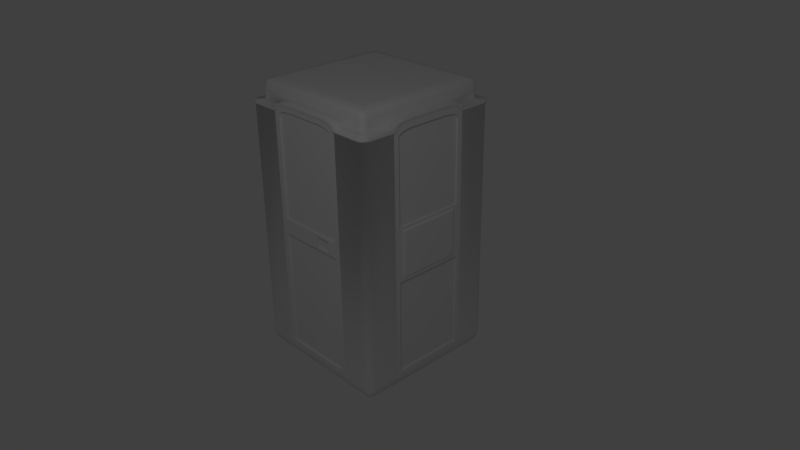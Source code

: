 # Source: Toilet.blend  (saved by Blender 2.76.0; exported with 4.5.12 LTS)
import bpy
from mathutils import Matrix  # noqa: F401  (used for matrix-valued properties, if any)

bpy.ops.wm.read_factory_settings(use_empty=True)
scene = bpy.context.scene
scene.name = 'Scene'

# ---- collections
col_collection_1 = bpy.data.collections.new('Collection 1'); scene.collection.children.link(col_collection_1)

# ---- materials (node trees are filled in below, after node groups)
mat_loomat = bpy.data.materials.new('LooMat')
mat_loomat.alpha_threshold = 0.0
mat_loomat.use_transparent_shadow = False
mat_loomat.preview_render_type = 'FLAT'
mat_loomat.roughness = 0.5

# ---- material node trees

# ---- world
world_world = bpy.data.worlds.new('World'); scene.world = world_world
world_world.color = (0.05088, 0.05088, 0.05088)
world_world.use_sun_shadow = False
world_world.sun_shadow_jitter_overblur = 0.0
world_world.cycles.sampling_method = 'MANUAL'
world_world.cycles.sample_map_resolution = 256

# ---- cameras
cam_camera = bpy.data.cameras.new('Camera')
cam_camera.clip_end = 100.0
cam_camera.lens = 35.0
cam_camera.sensor_width = 32.0
cam_camera.sensor_height = 18.0
cam_camera.ortho_scale = 7.314
cam_camera.dof.focus_distance = 0.0
cam_camera.dof.aperture_fstop = 128.0

# ---- lights
light_lamp = bpy.data.lights.new('Lamp', 'POINT')
light_lamp.transmission_factor = 0.0
light_lamp.cutoff_distance = 30.0
light_lamp.energy = 100.0
light_lamp.shadow_buffer_clip_start = 1.001
light_lamp.shadow_soft_size = 0.1
light_lamp.shadow_maximum_resolution = 0.006
light_lamp.use_absolute_resolution = True
light_lamp.cycles.use_multiple_importance_sampling = False

# ---- meshes
me_portaloo = bpy.data.meshes.new('Portaloo')
me_portaloo.from_pydata([(-0.9, 1.6, 0.5626), (-1.0, 1.6, 0.5064), (-0.9383, 1.6, 0.5583), (-0.9924, 1.6, 0.5279), (-0.9707, 1.6, 0.5461), (-0.9, 1.6, -0.5626), (-1.0, 1.6, -0.5064), (-0.9383, 1.6, -0.5583), (-0.9707, 1.6, -0.5461), (-0.9924, 1.6, -0.5279), (0.9, 1.6, 0.5626), (1.0, 1.6, 0.5064), (0.9383, 1.6, 0.5583), (0.9707, 1.6, 0.5461), (0.9924, 1.6, 0.5279), (1.0, 1.6, -0.5064), (0.9, 1.6, -0.5626), (0.9924, 1.6, -0.5279), (0.9707, 1.6, -0.5461), (0.9383, 1.6, -0.5583), (-0.8444, 1.608, 0.5025), (-0.81, 1.608, 0.5064), (-0.8736, 1.608, 0.4915), (-0.9, 1.608, 0.4557), (-0.8931, 1.608, 0.4751), (-0.81, 1.608, -0.5064), (-0.8444, 1.608, -0.5025), (-0.8736, 1.608, -0.4915), (-0.8931, 1.608, -0.4751), (-0.9, 1.608, -0.4557), (0.81, 1.608, 0.5064), (0.8444, 1.608, 0.5025), (0.8736, 1.608, 0.4915), (0.8931, 1.608, 0.4751), (0.9, 1.608, -0.4557), (0.8931, 1.608, -0.4751), (0.8736, 1.608, -0.4915), (0.8444, 1.608, -0.5025), (0.81, 1.608, -0.5064), (-0.8444, 1.708, 0.5025), (-0.81, 1.708, 0.5064), (-0.81, 1.769, 0.5025), (-0.8453, 1.771, 0.4979), (-0.81, 1.821, 0.4915), (-0.8435, 1.813, 0.489), (-0.8736, 1.708, 0.4915), (-0.8691, 1.768, 0.489), (-0.862, 1.8, 0.485), (-0.81, 1.856, 0.4751), (-0.737, 1.868, 0.4147), (-0.8444, 1.856, 0.4557), (-0.8453, 1.841, 0.4756), (-0.8736, 1.821, 0.4557), (-0.8691, 1.813, 0.4746), (-0.8931, 1.769, 0.4557), (-0.9, 1.708, 0.4557), (-0.8931, 1.708, 0.4751), (-0.8849, 1.771, 0.4756), (-0.8444, 1.856, -0.4557), (-0.737, 1.868, -0.4147), (-0.81, 1.856, -0.4751), (-0.8453, 1.841, -0.4756), (-0.81, 1.821, -0.4915), (-0.8435, 1.813, -0.489), (-0.8736, 1.821, -0.4557), (-0.8691, 1.813, -0.4746), (-0.862, 1.8, -0.485), (-0.81, 1.769, -0.5025), (-0.81, 1.708, -0.5064), (-0.8444, 1.708, -0.5025), (-0.8453, 1.771, -0.4979), (-0.8736, 1.708, -0.4915), (-0.8691, 1.768, -0.489), (-0.8931, 1.708, -0.4751), (-0.9, 1.708, -0.4557), (-0.8931, 1.769, -0.4557), (-0.8849, 1.771, -0.4756), (0.8444, 1.856, 0.4557), (0.737, 1.868, 0.4147), (0.81, 1.856, 0.4751), (0.8453, 1.841, 0.4756), (0.81, 1.821, 0.4915), (0.8435, 1.813, 0.489), (0.8736, 1.821, 0.4557), (0.8691, 1.813, 0.4746), (0.862, 1.8, 0.485), (0.81, 1.769, 0.5025), (0.81, 1.708, 0.5064), (0.8444, 1.708, 0.5025), (0.8453, 1.771, 0.4979), (0.8736, 1.708, 0.4915), (0.8691, 1.768, 0.489), (0.8931, 1.708, 0.4751), (0.8849, 1.771, 0.4756), (0.81, 1.856, -0.4751), (0.737, 1.868, -0.4147), (0.8444, 1.856, -0.4557), (0.8453, 1.841, -0.4756), (0.8736, 1.821, -0.4557), (0.8691, 1.813, -0.4746), (0.81, 1.821, -0.4915), (0.8435, 1.813, -0.489), (0.862, 1.8, -0.485), (0.8931, 1.708, -0.4751), (0.8849, 1.771, -0.4756), (0.8736, 1.708, -0.4915), (0.8691, 1.768, -0.489), (0.8444, 1.708, -0.5025), (0.81, 1.708, -0.5064), (0.81, 1.769, -0.5025), (0.8453, 1.771, -0.4979), (-1.0, 1.6, -0.3038), (-0.891, -1.777, -0.3008), (-0.9289, -1.764, -0.3008), (-0.961, -1.725, -0.3008), (-0.9825, -1.668, -0.3008), (-0.99, -1.6, -0.3008), (0.891, -1.777, -0.3008), (0.9289, -1.764, -0.3008), (0.961, -1.725, -0.3008), (0.9825, -1.668, -0.3008), (0.99, -1.6, -0.3008), (-1.0, 1.6, 0.3038), (-0.891, -1.777, 0.3008), (0.9289, -1.764, 0.3008), (0.961, -1.725, 0.3008), (0.9825, -1.668, 0.3008), (0.99, -1.6, 0.3008), (-0.54, -1.777, 0.5064), (-0.54, 1.6, 0.5626), (-0.9289, -1.764, 0.3008), (-0.961, -1.725, 0.3008), (-0.9825, -1.668, 0.3008), (-0.99, -1.6, 0.3008), (0.891, -1.777, 0.3008), (-0.99, -1.554, -0.2723), (-0.5346, -1.668, -0.5528), (-0.5346, -1.725, -0.5407), (-0.5346, -1.764, -0.5226), (-0.5346, -1.777, -0.5013), (-0.54, 1.6, -0.5626), (-0.5346, -1.777, -0.3008), (-0.54, -1.777, 0.3038), (0.5346, -1.764, -0.5226), (0.5346, -1.725, -0.5407), (0.5346, -1.668, -0.5528), (-0.99, 1.496, -0.264), (0.54, 1.6, 0.5626), (0.5346, -1.777, 0.5013), (0.54, 1.6, -0.5626), (0.54, -1.777, -0.3038), (0.54, -1.777, 0.3038), (0.5346, -1.777, -0.5013), (-0.5241, 1.635, 0.5626), (0.5241, 1.635, 0.5626), (-0.4956, 1.66, 0.5626), (0.4956, 1.66, 0.5626), (-0.4424, 1.678, 0.5626), (0.4424, 1.678, 0.5626), (-0.389, 1.687, 0.5626), (0.389, 1.687, 0.5626), (-0.2871, 1.694, 0.5626), (0.2871, 1.694, 0.5626), (-0.5241, 1.635, 0.5064), (0.5241, 1.635, 0.5064), (-0.4956, 1.66, 0.5064), (0.4956, 1.66, 0.5064), (-0.4424, 1.678, 0.5064), (0.4424, 1.678, 0.5064), (-0.389, 1.687, 0.5064), (0.389, 1.687, 0.5064), (-0.2871, 1.694, 0.5064), (0.2871, 1.694, 0.5064), (-0.54, 1.6, 0.5064), (0.54, 1.6, 0.5064), (0.9, 1.608, 0.4557), (0.9, 1.708, 0.4557), (0.8931, 1.769, 0.4557), (0.8931, 1.769, -0.4557), (0.9, 1.708, -0.4557), (1.0, 1.6, 0.3008), (1.0, 1.6, -0.3008), (1.0, 1.635, 0.2949), (1.0, 1.635, -0.2949), (1.0, 1.66, 0.2788), (1.0, 1.66, -0.2788), (1.0, 1.678, 0.2489), (1.0, 1.678, -0.2489), (1.0, 1.687, 0.2189), (1.0, 1.687, -0.2189), (1.0, 1.694, 0.1615), (1.0, 1.694, -0.1615), (0.9, 1.635, 0.2949), (0.9, 1.635, -0.2949), (0.9, 1.66, 0.2788), (0.9, 1.66, -0.2788), (0.9, 1.678, 0.2489), (0.9, 1.678, -0.2489), (0.9, 1.687, 0.2189), (0.9, 1.687, -0.2189), (0.9, 1.694, 0.1615), (0.9, 1.694, -0.1615), (0.9, 1.6, 0.3038), (0.9, 1.6, -0.3038), (0.5241, 1.635, -0.5626), (-0.5241, 1.635, -0.5626), (0.4956, 1.66, -0.5626), (-0.4956, 1.66, -0.5626), (0.4424, 1.678, -0.5626), (-0.4424, 1.678, -0.5626), (0.389, 1.687, -0.5626), (-0.389, 1.687, -0.5626), (0.2871, 1.694, -0.5626), (-0.2871, 1.694, -0.5626), (0.5241, 1.635, -0.5064), (-0.5241, 1.635, -0.5064), (0.4956, 1.66, -0.5064), (-0.4956, 1.66, -0.5064), (0.4424, 1.678, -0.5064), (-0.4424, 1.678, -0.5064), (0.389, 1.687, -0.5064), (-0.389, 1.687, -0.5064), (0.2871, 1.694, -0.5064), (-0.2871, 1.694, -0.5064), (0.54, 1.6, -0.5064), (-0.54, 1.6, -0.5064), (-1.0, 1.635, -0.2949), (-1.0, 1.635, 0.2949), (-1.0, 1.66, -0.2788), (-1.0, 1.66, 0.2788), (-1.0, 1.678, -0.2489), (-1.0, 1.678, 0.2489), (-1.0, 1.687, -0.2189), (-1.0, 1.687, 0.2189), (-1.0, 1.694, -0.1615), (-1.0, 1.694, 0.1615), (-0.9, 1.635, -0.2949), (-0.9, 1.635, 0.2949), (-0.9, 1.66, -0.2788), (-0.9, 1.66, 0.2788), (-0.9, 1.678, -0.2489), (-0.9, 1.678, 0.2489), (-0.9, 1.687, -0.2189), (-0.9, 1.687, 0.2189), (-0.9, 1.694, -0.1615), (-0.9, 1.694, 0.1615), (-0.9, 1.6, -0.3038), (-0.9, 1.6, 0.3038), (-0.513, 1.579, 0.5626), (0.513, 1.579, 0.5626), (-0.4979, 1.613, 0.5626), (0.4979, 1.613, 0.5626), (0.4708, 1.637, 0.5626), (-0.4708, 1.637, 0.5626), (0.4203, 1.654, 0.5626), (-0.4203, 1.654, 0.5626), (0.3696, 1.662, 0.5626), (-0.3696, 1.662, 0.5626), (-0.2727, 1.669, 0.5626), (0.2727, 1.669, 0.5626), (-1.0, 1.579, -0.2857), (-1.0, 1.579, 0.2857), (-1.0, 1.613, -0.2773), (-1.0, 1.613, 0.2773), (-1.0, 1.637, 0.2622), (-1.0, 1.637, -0.2622), (-1.0, 1.654, 0.2341), (-1.0, 1.654, -0.2341), (-1.0, 1.662, 0.2058), (-1.0, 1.662, -0.2058), (-1.0, 1.669, -0.1519), (-1.0, 1.669, 0.1519), (0.5079, 1.579, -0.5626), (-0.5079, 1.579, -0.5626), (0.4929, 1.613, -0.5626), (-0.4929, 1.613, -0.5626), (-0.4661, 1.637, -0.5626), (0.4661, 1.637, -0.5626), (-0.4161, 1.654, -0.5626), (0.4161, 1.654, -0.5626), (-0.3659, 1.662, -0.5626), (0.3659, 1.662, -0.5626), (0.27, 1.669, -0.5626), (-0.27, 1.669, -0.5626), (1.0, 1.579, 0.2857), (1.0, 1.579, -0.2857), (1.0, 1.613, 0.2773), (1.0, 1.613, -0.2773), (1.0, 1.637, -0.2622), (1.0, 1.637, 0.2622), (1.0, 1.654, -0.2341), (1.0, 1.654, 0.2341), (1.0, 1.662, -0.2058), (1.0, 1.662, 0.2058), (1.0, 1.669, 0.1519), (1.0, 1.669, -0.1519), (-0.9, 1.571, 0.5626), (-0.9383, 1.571, 0.5583), (-0.9707, 1.571, 0.5461), (-0.9924, 1.571, 0.5279), (-1.0, 1.571, 0.5064), (-0.9, 1.571, -0.5626), (-0.9383, 1.571, -0.5583), (-0.9707, 1.571, -0.5461), (-0.9924, 1.571, -0.5279), (-1.0, 1.571, -0.5064), (1.0, 1.571, -0.5064), (0.9924, 1.571, -0.5279), (0.9707, 1.571, -0.5461), (0.9383, 1.571, -0.5583), (0.9, 1.571, -0.5626), (0.9, 1.571, 0.5626), (0.9383, 1.571, 0.5583), (0.9707, 1.571, 0.5461), (0.9924, 1.571, 0.5279), (1.0, 1.571, 0.5064), (-1.0, 1.571, -0.3007), (-1.0, 1.571, 0.3008), (-0.5347, 1.571, -0.5626), (-0.54, 1.571, 0.5626), (0.54, 1.571, 0.5626), (0.5346, 1.571, -0.5626), (1.0, 1.571, -0.3008), (1.0, 1.571, 0.3008), (-0.5079, 1.579, -0.557), (-0.891, -1.668, 0.5528), (-0.891, -1.6, 0.557), (-0.9289, -1.6, 0.5528), (-0.9298, -1.669, 0.5476), (-0.961, -1.6, 0.5407), (-0.956, -1.666, 0.5379), (-0.891, -1.725, 0.5407), (-0.9279, -1.716, 0.5379), (-0.9482, -1.702, 0.5335), (-0.9825, -1.6, 0.5226), (-0.99, -1.6, 0.5013), (-0.9825, -1.668, 0.5013), (-0.9734, -1.669, 0.5232), (-0.961, -1.725, 0.5013), (-0.956, -1.716, 0.522), (-0.9289, -1.764, 0.5013), (-0.891, -1.777, 0.5013), (-0.891, -1.764, 0.5226), (-0.9298, -1.748, 0.5232), (-0.9289, -1.6, -0.5528), (-0.891, -1.6, -0.557), (-0.891, -1.668, -0.5528), (-0.9298, -1.669, -0.5476), (-0.891, -1.725, -0.5407), (-0.9279, -1.716, -0.5379), (-0.961, -1.6, -0.5407), (-0.956, -1.666, -0.5379), (-0.9482, -1.702, -0.5335), (-0.891, -1.764, -0.5226), (-0.891, -1.777, -0.5013), (-0.9289, -1.764, -0.5013), (-0.9298, -1.748, -0.5232), (-0.961, -1.725, -0.5013), (-0.956, -1.716, -0.522), (-0.9825, -1.668, -0.5013), (-0.99, -1.6, -0.5013), (-0.9825, -1.6, -0.5226), (-0.9734, -1.669, -0.5232), (0.9289, -1.6, 0.5528), (0.891, -1.6, 0.557), (0.891, -1.668, 0.5528), (0.9298, -1.669, 0.5476), (0.891, -1.725, 0.5407), (0.9279, -1.716, 0.5379), (0.961, -1.6, 0.5407), (0.956, -1.666, 0.5379), (0.9482, -1.702, 0.5335), (0.891, -1.764, 0.5226), (0.891, -1.777, 0.5013), (0.9289, -1.764, 0.5013), (0.9298, -1.748, 0.5232), (0.961, -1.725, 0.5013), (0.956, -1.716, 0.522), (0.9825, -1.668, 0.5013), (0.99, -1.6, 0.5013), (0.9825, -1.6, 0.5226), (0.9734, -1.669, 0.5232), (0.9825, -1.6, -0.5226), (0.99, -1.6, -0.5013), (0.9825, -1.668, -0.5013), (0.9734, -1.669, -0.5232), (0.961, -1.725, -0.5013), (0.956, -1.716, -0.522), (0.961, -1.6, -0.5407), (0.956, -1.666, -0.5379), (0.9482, -1.702, -0.5335), (0.9289, -1.764, -0.5013), (0.891, -1.777, -0.5013), (0.891, -1.764, -0.5226), (0.9298, -1.748, -0.5232), (0.891, -1.725, -0.5407), (0.9279, -1.716, -0.5379), (0.891, -1.668, -0.5528), (0.891, -1.6, -0.557), (0.9289, -1.6, -0.5528), (0.9298, -1.669, -0.5476), (-0.9289, 1.571, 0.5528), (-0.961, 1.571, 0.5407), (-0.9825, 1.571, 0.5226), (-0.99, 1.571, 0.5013), (-0.891, 1.571, -0.557), (0.99, 1.571, -0.5013), (-0.99, 1.662, -0.2058), (-0.99, 1.662, 0.2058), (0.891, 1.571, 0.557), (-0.54, -1.764, 0.5223), (-0.54, -1.725, 0.5405), (-0.54, -1.668, 0.5527), (-0.54, -1.6, 0.557), (-0.99, 1.637, 0.2622), (-0.99, 1.571, -0.3008), (-0.99, 1.571, 0.3008), (-0.99, 1.613, 0.2773), (-0.5346, 1.571, 0.557), (0.5346, -1.764, 0.5226), (0.5346, -1.668, 0.5528), (0.5346, -1.725, 0.5407), (0.5346, -1.6, 0.557), (0.5346, 1.571, 0.557), (0.99, 1.571, -0.3008), (0.99, 1.571, 0.3008), (0.99, 1.579, -0.2857), (0.99, 1.579, 0.2857), (-0.891, 1.571, 0.557), (-0.9289, 1.571, -0.5528), (-0.961, 1.571, -0.5407), (-0.9825, 1.571, -0.5226), (-0.99, 1.571, -0.5013), (0.9825, 1.571, -0.5226), (0.961, 1.571, -0.5407), (0.9289, 1.571, -0.5528), (0.891, 1.571, -0.557), (0.9289, 1.571, 0.5528), (0.961, 1.571, 0.5407), (0.9825, 1.571, 0.5226), (0.99, 1.571, 0.5013), (-0.4617, 0.004284, 0.557), (0.513, 1.579, 0.557), (0.4979, 1.613, 0.557), (-0.4979, 1.613, 0.557), (-0.513, 1.579, 0.557), (0.4708, 1.637, 0.557), (-0.4708, 1.637, 0.557), (0.4203, 1.654, 0.557), (-0.4203, 1.654, 0.557), (0.3696, 1.662, 0.557), (-0.3696, 1.662, 0.557), (-0.2727, 1.669, 0.557), (0.2727, 1.669, 0.557), (-0.99, 1.637, -0.2622), (-0.99, 1.613, -0.2773), (-0.99, 1.654, 0.2341), (-0.99, 1.654, -0.2341), (-0.99, 1.669, -0.1519), (-0.99, 1.669, 0.1519), (-0.99, 1.579, 0.2857), (-0.99, 1.579, -0.2857), (0.99, 1.613, 0.2773), (0.99, 1.613, -0.2773), (0.99, 1.637, -0.2622), (0.99, 1.637, 0.2622), (0.99, 1.654, -0.2341), (0.99, 1.654, 0.2341), (0.99, 1.662, -0.2058), (0.99, 1.662, 0.2058), (0.99, 1.669, 0.1519), (0.99, 1.669, -0.1519), (0.4617, -1.555, 0.557), (-0.4617, -1.555, 0.557), (0.3204, 0.1774, 0.557), (-0.4617, 1.494, 0.557), (0.3204, 0.0335, 0.557), (0.4617, 1.494, 0.557), (0.4617, 1.519, 0.557), (0.4481, 1.549, 0.557), (-0.4481, 1.549, 0.557), (-0.4617, 1.519, 0.557), (0.4237, 1.571, 0.557), (-0.4237, 1.571, 0.557), (0.3782, 1.586, 0.557), (-0.3783, 1.586, 0.557), (0.3326, 1.593, 0.557), (-0.3326, 1.593, 0.557), (-0.2455, 1.6, 0.557), (0.2454, 1.6, 0.557), (0.4617, 0.004284, 0.557), (0.1153, 0.004284, 0.557), (-0.4617, 0.2067, 0.557), (0.4617, 0.2067, 0.557), (0.1153, 0.2067, 0.557), (0.141, 0.0335, 0.557), (0.3462, 0.004284, 0.557), (0.141, 0.1774, 0.557), (0.3462, 0.2067, 0.557), (0.4603, -1.55, 0.5402), (0.4603, 0.004668, 0.5402), (-0.4594, -1.55, 0.5402), (0.1153, 0.2063, 0.5402), (-0.4594, 0.2063, 0.5402), (0.3197, 0.03377, 0.5402), (0.3197, 0.1771, 0.5402), (0.1153, 0.004668, 0.5402), (-0.4594, 0.004668, 0.5402), (0.141, 0.03377, 0.5402), (0.141, 0.1771, 0.5402), (0.3453, 0.004668, 0.5402), (-0.4594, 1.488, 0.5402), (0.4603, 1.488, 0.5402), (0.4603, 0.2063, 0.5402), (0.3453, 0.2063, 0.5402), (0.4617, 1.514, 0.5402), (0.4481, 1.544, 0.5402), (-0.4481, 1.544, 0.5402), (-0.4617, 1.514, 0.5402), (0.4237, 1.565, 0.5402), (-0.4237, 1.565, 0.5402), (0.3782, 1.58, 0.5402), (-0.3783, 1.58, 0.5402), (0.3326, 1.588, 0.5402), (-0.3326, 1.588, 0.5402), (-0.2455, 1.594, 0.5402), (0.2454, 1.594, 0.5402), (0.99, 1.496, 0.264), (0.99, -1.554, 0.2723), (0.99, 1.496, -0.264), (0.99, -1.554, -0.2723), (0.99, -0.3038, 0.264), (0.99, 1.526, 0.2563), (0.962, 1.496, -0.264), (0.99, -0.3038, -0.264), (0.962, 1.526, -0.2563), (0.99, 1.526, -0.2563), (0.99, 1.547, -0.2423), (0.99, 1.547, 0.2423), (0.99, 1.562, -0.2163), (0.99, 1.562, 0.2163), (0.99, 1.57, -0.1902), (0.99, 1.57, 0.1902), (0.99, 1.576, 0.1404), (0.99, 1.576, -0.1404), (0.99, 0.4043, 0.264), (0.99, 0.4043, -0.264), (0.962, 0.4043, -0.264), (0.962, -1.554, -0.2723), (0.962, -1.554, 0.2723), (0.962, 1.496, 0.264), (0.962, 1.526, 0.2563), (0.962, 1.547, -0.2423), (0.962, 1.547, 0.2423), (0.962, 1.562, -0.2163), (0.962, 1.562, 0.2163), (0.962, 1.57, -0.1902), (0.962, 1.57, 0.1902), (0.962, 1.576, 0.1404), (0.962, 1.576, -0.1404), (0.962, 0.4043, 0.264), (0.962, -0.3038, 0.264), (0.962, -0.3038, -0.264), (0.99, 0.3726, 0.2404), (0.99, 0.3726, -0.2404), (0.99, -0.2721, 0.2404), (0.99, -0.2721, -0.2404), (1.004, 0.3468, 0.2212), (1.004, 0.3468, -0.2212), (1.004, -0.2463, 0.2212), (1.004, -0.2463, -0.2212), (-0.5346, -1.6, -0.557), (0.5346, -1.6, -0.557), (-0.5346, 1.571, -0.557), (0.5346, 1.571, -0.557), (0.5079, 1.579, -0.557), (0.4929, 1.613, -0.557), (-0.4929, 1.613, -0.557), (-0.4661, 1.637, -0.557), (0.4661, 1.637, -0.557), (-0.4161, 1.654, -0.557), (0.4161, 1.654, -0.557), (-0.3659, 1.662, -0.557), (0.3659, 1.662, -0.557), (0.27, 1.669, -0.557), (-0.27, 1.669, -0.557), (0.4693, 1.496, -0.557), (0.484, -1.554, -0.557), (-0.4693, 1.496, -0.557), (-0.484, -1.554, -0.557), (0.4693, -0.3038, -0.557), (0.4555, 1.526, -0.557), (-0.4693, 1.496, -0.5412), (-0.4693, -0.3038, -0.557), (-0.4555, 1.526, -0.5412), (-0.4555, 1.526, -0.557), (-0.4307, 1.547, -0.557), (0.4307, 1.547, -0.557), (-0.3845, 1.562, -0.557), (0.3845, 1.562, -0.557), (-0.3381, 1.57, -0.557), (0.3381, 1.57, -0.557), (0.2495, 1.576, -0.557), (-0.2495, 1.576, -0.557), (0.4693, 0.4043, -0.557), (-0.4693, 0.4043, -0.557), (-0.4693, 0.4043, -0.5412), (-0.484, -1.554, -0.5412), (0.484, -1.554, -0.5412), (0.4693, 1.496, -0.5412), (0.4555, 1.526, -0.5412), (-0.4307, 1.547, -0.5412), (0.4307, 1.547, -0.5412), (-0.3845, 1.562, -0.5412), (0.3845, 1.562, -0.5412), (-0.3381, 1.57, -0.5412), (0.3381, 1.57, -0.5412), (0.2495, 1.576, -0.5412), (-0.2495, 1.576, -0.5412), (0.4693, 0.4043, -0.5412), (0.4693, -0.3038, -0.5412), (-0.4693, -0.3038, -0.5412), (0.4272, 0.3726, -0.557), (-0.4272, 0.3726, -0.557), (0.4272, -0.2721, -0.557), (-0.4272, -0.2721, -0.557), (0.3931, 0.3468, -0.5651), (-0.3931, 0.3468, -0.5651), (0.3931, -0.2463, -0.5651), (-0.3931, -0.2463, -0.5651), (-0.99, 1.496, 0.264), (-0.99, -1.554, 0.2723), (-0.99, -0.3038, -0.264), (-0.99, 1.526, -0.2563), (-0.962, 1.496, 0.264), (-0.99, -0.3038, 0.264), (-0.962, 1.526, 0.2563), (-0.99, 1.526, 0.2563), (-0.99, 1.547, 0.2423), (-0.99, 1.547, -0.2423), (-0.99, 1.562, 0.2163), (-0.99, 1.562, -0.2163), (-0.99, 1.57, 0.1902), (-0.99, 1.57, -0.1902), (-0.99, 1.576, -0.1404), (-0.99, 1.576, 0.1404), (-0.99, 0.4043, -0.264), (-0.99, 0.4043, 0.264), (-0.962, 0.4043, 0.264), (-0.962, -1.554, 0.2723), (-0.962, -1.554, -0.2723), (-0.962, 1.496, -0.264), (-0.962, 1.526, -0.2563), (-0.962, 1.547, 0.2423), (-0.962, 1.547, -0.2423), (-0.962, 1.562, 0.2163), (-0.962, 1.562, -0.2163), (-0.962, 1.57, 0.1902), (-0.962, 1.57, -0.1902), (-0.962, 1.576, -0.1404), (-0.962, 1.576, 0.1404), (-0.962, 0.4043, -0.264), (-0.962, -0.3038, -0.264), (-0.962, -0.3038, 0.264), (-0.99, 0.3726, -0.2404), (-0.99, 0.3726, 0.2404), (-0.99, -0.2721, -0.2404), (-0.99, -0.2721, 0.2404), (-1.004, 0.3468, -0.2212), (-1.004, 0.3468, 0.2212), (-1.004, -0.2463, -0.2212), (-1.004, -0.2463, 0.2212)], [(173, 174)], [(298, 299, 403, 402), (641, 639, 654, 656), (135, 631, 649, 650), (299, 300, 404, 403), (302, 301, 405, 429), (303, 302, 429, 430), (304, 303, 430, 431), (415, 432, 360, 116), (305, 304, 431, 432), (307, 306, 406, 433), (1, 3, 24, 23), (18, 19, 37, 36), (15, 17, 35, 34), (9, 6, 29, 28), (296, 0, 2, 297), (297, 2, 4, 298), (298, 4, 3, 299), (299, 3, 1, 300), (2, 0, 21, 20), (13, 14, 33, 32), (10, 12, 31, 30), (4, 2, 20, 22), (308, 307, 433, 434), (309, 308, 434, 435), (310, 309, 435, 436), (8, 9, 28, 27), (5, 7, 26, 25), (312, 311, 409, 437), (313, 312, 437, 438), (314, 313, 438, 439), (38, 149, 224), (111, 246, 29), (3, 4, 22, 24), (17, 18, 36, 35), (315, 314, 439, 440), (119, 386, 384, 120), (406, 424, 121, 383), (316, 305, 432, 415), (12, 13, 32, 31), (19, 16, 38, 37), (7, 8, 27, 26), (300, 317, 416, 404), (137, 348, 346, 136), (37, 38, 108, 107), (23, 24, 56, 55), (16, 149, 38), (28, 29, 74, 73), (20, 21, 40, 39), (22, 20, 39, 45), (36, 37, 107, 105), (32, 33, 92, 90), (30, 31, 88, 87), (27, 28, 73, 71), (25, 26, 69, 68), (122, 23, 247), (24, 22, 45, 56), (35, 36, 105, 103), (31, 32, 90, 88), (26, 27, 71, 69), (40, 41, 42, 39), (41, 43, 44, 42), (39, 42, 46, 45), (42, 44, 47, 46), (49, 50, 51, 48), (50, 52, 53, 51), (48, 51, 44, 43), (51, 53, 47, 44), (55, 56, 57, 54), (56, 45, 46, 57), (54, 57, 53, 52), (57, 46, 47, 53), (59, 60, 61, 58), (60, 62, 63, 61), (58, 61, 65, 64), (61, 63, 66, 65), (68, 69, 70, 67), (69, 71, 72, 70), (67, 70, 63, 62), (70, 72, 66, 63), (74, 75, 76, 73), (75, 64, 65, 76), (73, 76, 72, 71), (76, 65, 66, 72), (78, 79, 80, 77), (79, 81, 82, 80), (77, 80, 84, 83), (80, 82, 85, 84), (87, 88, 89, 86), (88, 90, 91, 89), (86, 89, 82, 81), (89, 91, 85, 82), (92, 93, 91, 90), (93, 84, 85, 91), (95, 96, 97, 94), (96, 98, 99, 97), (94, 97, 101, 100), (97, 99, 102, 101), (103, 105, 106, 104), (104, 106, 102, 99), (108, 109, 110, 107), (109, 100, 101, 110), (107, 110, 106, 105), (110, 101, 102, 106), (633, 146, 651, 652), (50, 58, 64, 52), (123, 112, 141, 142), (143, 138, 137, 144), (122, 227, 263, 261), (126, 120, 121, 127), (125, 119, 120, 126), (124, 118, 119, 125), (134, 117, 118, 124), (152, 139, 138, 143), (311, 320, 423, 409), (638, 640, 655, 653), (151, 150, 117, 134), (649, 663, 662, 650), (323, 315, 440, 425), (306, 322, 424, 406), (652, 651, 634, 636), (83, 98, 96, 77), (1, 23, 122), (140, 25, 225), (6, 111, 29), (77, 96, 95, 78), (52, 64, 75, 54), (49, 59, 58, 50), (112, 354, 139, 141), (144, 137, 136, 145), (659, 658, 657, 660), (115, 132, 133, 116), (114, 131, 132, 115), (113, 130, 131, 114), (112, 123, 130, 113), (21, 173, 163, 40), (154, 156, 252, 251), (319, 296, 428, 418), (149, 321, 272), (655, 657, 658, 656), (128, 142, 151, 148), (142, 141, 150, 151), (653, 655, 656, 654), (62, 100, 109, 67), (81, 43, 41, 86), (87, 164, 174, 30), (59, 95, 94, 60), (341, 128, 410, 342), (79, 48, 43, 81), (140, 205, 275, 273), (141, 139, 152, 150), (147, 10, 30), (140, 5, 25), (0, 129, 21), (59, 49, 78, 95), (60, 94, 100, 62), (78, 49, 48, 79), (159, 157, 255, 257), (160, 170, 172, 162), (162, 172, 171, 161), (155, 165, 163, 153), (157, 167, 165, 155), (147, 174, 164, 154), (153, 163, 173, 129), (21, 129, 173), (158, 168, 170, 160), (147, 30, 174), (156, 166, 168, 158), (161, 171, 169, 159), (154, 164, 166, 156), (159, 169, 167, 157), (254, 256, 450, 448), (158, 160, 256, 254), (153, 129, 248, 250), (147, 154, 251, 249), (40, 163, 165, 41), (86, 166, 164, 87), (165, 167, 41), (166, 86, 168), (86, 41, 171, 172), (167, 169, 41), (171, 41, 169), (172, 170, 86), (170, 168, 86), (175, 202, 192, 176), (185, 187, 290, 288), (189, 199, 201, 191), (191, 201, 200, 190), (184, 194, 192, 182), (186, 196, 194, 184), (181, 203, 193, 183), (182, 192, 202, 180), (175, 180, 202), (187, 197, 199, 189), (185, 195, 197, 187), (190, 200, 198, 188), (183, 193, 195, 185), (188, 198, 196, 186), (190, 188, 293, 294), (318, 140, 273), (189, 191, 295, 292), (184, 182, 286, 289), (176, 192, 194, 177), (178, 195, 193, 179), (194, 196, 177), (195, 178, 197), (178, 177, 200, 201), (196, 198, 177), (200, 177, 198), (201, 199, 178), (199, 197, 178), (116, 135, 632), (14, 11, 175, 33), (33, 175, 176, 92), (34, 35, 103, 179), (176, 177, 93, 92), (177, 83, 84, 93), (179, 103, 104, 178), (178, 104, 99, 98), (177, 178, 98, 83), (15, 34, 181), (203, 181, 34), (175, 11, 180), (191, 190, 294, 295), (179, 193, 203, 34), (211, 221, 223, 213), (213, 223, 222, 212), (206, 216, 214, 204), (208, 218, 216, 206), (209, 219, 221, 211), (207, 217, 219, 209), (212, 222, 220, 210), (205, 215, 217, 207), (210, 220, 218, 208), (205, 207, 276, 275), (210, 208, 279, 281), (652, 636, 653, 654), (233, 243, 245, 235), (235, 245, 244, 234), (228, 238, 236, 226), (230, 240, 238, 228), (231, 241, 243, 233), (229, 239, 241, 231), (234, 244, 242, 232), (227, 237, 239, 229), (232, 242, 240, 230), (230, 228, 265, 267), (229, 231, 266, 264), (234, 232, 269, 270), (317, 261, 460, 416), (38, 224, 214, 108), (68, 215, 225, 25), (209, 211, 280, 278), (140, 225, 215, 205), (204, 214, 224, 149), (108, 214, 216, 109), (67, 217, 215, 68), (216, 218, 109), (217, 67, 219), (67, 109, 222, 223), (218, 220, 109), (222, 109, 220), (223, 221, 67), (221, 219, 67), (29, 246, 236, 74), (233, 235, 271, 268), (122, 247, 237, 227), (226, 236, 246, 111), (74, 236, 238, 75), (54, 239, 237, 55), (238, 240, 75), (239, 54, 241), (54, 75, 244, 245), (240, 242, 75), (244, 75, 242), (245, 243, 54), (243, 241, 54), (55, 237, 247, 23), (648, 634, 651, 661), (162, 161, 258, 259), (155, 153, 250, 253), (160, 162, 259, 256), (161, 159, 257, 258), (319, 418, 445, 248), (156, 158, 254, 252), (157, 155, 253, 255), (413, 492, 475, 418), (226, 111, 260, 262), (231, 233, 268, 266), (232, 230, 267, 269), (227, 229, 264, 263), (235, 234, 270, 271), (228, 226, 262, 265), (632, 135, 650, 662), (213, 212, 282, 283), (206, 204, 274, 277), (204, 149, 272, 274), (211, 213, 283, 280), (212, 210, 281, 282), (207, 209, 278, 276), (208, 206, 277, 279), (291, 289, 465, 467), (288, 290, 466, 464), (289, 286, 462, 465), (148, 151, 134, 373), (186, 184, 289, 291), (181, 183, 287, 285), (296, 297, 401, 428), (182, 180, 284, 286), (187, 189, 292, 290), (464, 466, 539, 537), (188, 186, 291, 293), (183, 185, 288, 287), (267, 265, 454, 457), (255, 253, 447, 449), (262, 260, 461, 455), (286, 284, 427, 462), (294, 293, 469, 470), (448, 450, 486, 484), (260, 316, 415, 461), (15, 181, 322, 306), (180, 11, 315, 323), (10, 147, 320, 311), (5, 140, 318, 301), (1, 122, 317, 300), (111, 6, 305, 316), (14, 314, 315, 11), (13, 313, 314, 14), (12, 312, 313, 13), (10, 311, 312, 12), (19, 309, 310, 16), (18, 308, 309, 19), (17, 307, 308, 18), (15, 306, 307, 17), (9, 304, 305, 6), (8, 303, 304, 9), (7, 302, 303, 8), (5, 301, 302, 7), (297, 298, 402, 401), (131, 338, 336, 132), (149, 16, 310, 321), (129, 0, 296, 319), (418, 428, 326, 413), (635, 647, 665, 667), (326, 327, 328, 325), (327, 329, 330, 328), (325, 328, 332, 331), (328, 330, 333, 332), (335, 336, 337, 334), (336, 338, 339, 337), (334, 337, 330, 329), (337, 339, 333, 330), (341, 342, 343, 340), (342, 331, 332, 343), (340, 343, 339, 338), (343, 332, 333, 339), (345, 346, 347, 344), (346, 348, 349, 347), (344, 347, 351, 350), (347, 349, 352, 351), (354, 355, 356, 353), (355, 357, 358, 356), (353, 356, 349, 348), (356, 358, 352, 349), (360, 361, 362, 359), (361, 350, 351, 362), (359, 362, 358, 357), (362, 351, 352, 358), (364, 365, 366, 363), (365, 367, 368, 366), (363, 366, 370, 369), (366, 368, 371, 370), (373, 374, 375, 372), (374, 376, 377, 375), (372, 375, 368, 367), (375, 377, 371, 368), (379, 380, 381, 378), (380, 369, 370, 381), (378, 381, 377, 376), (381, 370, 371, 377), (383, 384, 385, 382), (384, 386, 387, 385), (382, 385, 389, 388), (385, 387, 390, 389), (392, 393, 394, 391), (393, 395, 396, 394), (391, 394, 387, 386), (394, 396, 390, 387), (398, 399, 400, 397), (399, 388, 389, 400), (397, 400, 396, 395), (400, 389, 390, 396), (405, 345, 344, 429), (429, 344, 350, 430), (430, 350, 361, 431), (431, 361, 360, 432), (130, 340, 338, 131), (341, 123, 142, 128), (406, 383, 382, 433), (433, 382, 388, 434), (434, 388, 399, 435), (435, 399, 398, 436), (138, 353, 348, 137), (139, 354, 353, 138), (409, 364, 363, 437), (437, 363, 369, 438), (438, 369, 380, 439), (439, 380, 379, 440), (117, 392, 391, 118), (118, 391, 386, 119), (546, 529, 533, 547), (419, 372, 367, 421), (421, 367, 365, 420), (420, 365, 364, 422), (325, 412, 413, 326), (331, 411, 412, 325), (342, 410, 411, 331), (359, 115, 116, 360), (355, 113, 114, 357), (354, 112, 113, 355), (373, 134, 124, 374), (376, 125, 126, 378), (378, 126, 127, 379), (642, 645, 660, 657), (404, 416, 133, 335), (409, 423, 422, 364), (393, 143, 144, 395), (630, 637, 636, 634), (150, 152, 392, 117), (637, 638, 653, 636), (374, 124, 125, 376), (120, 384, 383, 121), (395, 144, 145, 397), (465, 462, 532, 538), (248, 129, 319), (334, 403, 404, 335), (329, 402, 403, 334), (327, 401, 402, 329), (326, 428, 401, 327), (413, 422, 472, 473), (449, 447, 483, 485), (491, 496, 476, 495), (494, 492, 497), (446, 448, 484, 482), (447, 444, 480, 483), (257, 255, 449, 451), (249, 251, 443, 442), (259, 258, 452, 453), (250, 248, 445, 444), (256, 259, 453, 450), (251, 252, 446, 443), (258, 257, 451, 452), (253, 250, 444, 447), (252, 254, 448, 446), (411, 421, 420, 412), (412, 420, 422, 413), (410, 419, 421, 411), (148, 373, 372, 419), (147, 249, 320), (249, 442, 423, 320), (423, 442, 478, 477), (452, 451, 487, 488), (128, 148, 419, 410), (116, 632, 646, 415), (133, 635, 631), (416, 460, 630), (630, 647, 416), (266, 268, 408, 456), (123, 341, 340, 130), (271, 270, 458, 459), (265, 262, 455, 454), (415, 646, 146), (264, 266, 456, 414), (317, 122, 261), (111, 316, 260), (132, 336, 335, 133), (644, 643, 658, 659), (357, 114, 115, 359), (425, 440, 379, 127), (639, 633, 652, 654), (392, 152, 143, 393), (470, 469, 542, 543), (427, 425, 527), (463, 464, 537, 536), (468, 471, 544, 541), (180, 323, 284), (290, 292, 468, 466), (284, 323, 425, 427), (293, 291, 467, 469), (295, 294, 470, 471), (471, 470, 543, 544), (292, 295, 471, 468), (287, 288, 464, 463), (322, 181, 285), (322, 285, 426, 424), (285, 287, 463, 426), (426, 463, 536, 529), (479, 482, 519, 516), (486, 489, 526, 523), (480, 481, 518, 517), (489, 488, 525, 526), (492, 413, 473), (490, 472, 422, 493), (451, 449, 485, 487), (442, 443, 479, 478), (453, 452, 488, 489), (444, 445, 481, 480), (418, 475, 481, 445), (450, 453, 489, 486), (443, 446, 482, 479), (422, 423, 477, 493), (492, 494, 502, 503), (498, 494, 497, 474), (495, 441, 491), (498, 493, 513, 514), (495, 476, 504, 508), (494, 498, 514, 502), (493, 477, 512, 513), (473, 472, 499, 501), (472, 490, 500, 499), (492, 441, 495, 497), (476, 490, 493, 474), (498, 474, 493), (490, 476, 496), (499, 500, 510, 506), (502, 512, 511), (507, 501, 506), (512, 502, 514, 513), (506, 501, 499), (508, 504, 505, 509), (503, 502, 511), (490, 496, 510, 500), (476, 474, 505, 504), (441, 473, 501, 507), (474, 497, 509, 505), (497, 495, 508, 509), (491, 441, 507, 506), (496, 491, 506, 510), (477, 478, 515, 512), (475, 492, 503, 511), (521, 523, 524, 522), (525, 524, 523, 526), (515, 516, 517, 518), (519, 521, 522, 520), (516, 519, 520, 517), (515, 518, 511, 512), (481, 475, 511, 518), (488, 487, 524, 525), (483, 480, 517, 520), (482, 484, 521, 519), (485, 483, 520, 522), (484, 486, 523, 521), (487, 485, 522, 524), (478, 479, 516, 515), (469, 467, 540, 542), (466, 468, 541, 539), (538, 532, 551, 553), (543, 542, 557, 558), (536, 537, 552, 535), (529, 536, 535, 533), (541, 544, 559, 556), (462, 427, 527, 532), (534, 546, 564, 566), (127, 121, 530, 528), (121, 424, 546, 534), (467, 465, 538, 540), (425, 545, 527), (127, 528, 531), (531, 528, 549, 561), (424, 426, 529), (127, 531, 545, 425), (529, 546, 424), (121, 534, 530), (547, 533, 550, 560), (551, 535, 552, 553), (552, 554, 555, 553), (554, 556, 557, 555), (558, 557, 556, 559), (551, 550, 533, 535), (548, 562, 561, 549), (537, 539, 554, 552), (532, 527, 550, 551), (528, 530, 548, 549), (540, 538, 553, 555), (539, 541, 556, 554), (534, 531, 561, 562), (527, 545, 560, 550), (542, 540, 555, 557), (530, 534, 562, 548), (545, 546, 547, 560), (544, 543, 558, 559), (565, 566, 570, 569), (546, 545, 563, 564), (545, 531, 565, 563), (531, 534, 566, 565), (568, 567, 569, 570), (563, 565, 569, 567), (566, 564, 568, 570), (564, 563, 567, 568), (578, 580, 598, 596), (605, 588, 592, 606), (579, 576, 591, 597), (584, 583, 601, 602), (575, 574, 586), (577, 578, 596, 595), (582, 585, 603, 600), (585, 584, 602, 603), (583, 581, 599, 601), (580, 582, 600, 598), (597, 591, 610, 612), (595, 596, 611, 594), (588, 595, 594, 592), (600, 603, 618, 615), (576, 575, 586, 591), (593, 605, 623, 625), (572, 571, 589, 587), (571, 573, 605, 593), (581, 579, 597, 599), (574, 604, 586), (572, 587, 590), (590, 587, 608, 620), (572, 590, 604, 574), (588, 605, 573), (571, 593, 589), (606, 592, 609, 619), (610, 594, 611, 612), (611, 613, 614, 612), (613, 615, 616, 614), (617, 616, 615, 618), (610, 609, 592, 594), (607, 621, 620, 608), (596, 598, 613, 611), (591, 586, 609, 610), (587, 589, 607, 608), (599, 597, 612, 614), (598, 600, 615, 613), (593, 590, 620, 621), (586, 604, 619, 609), (601, 599, 614, 616), (589, 593, 621, 607), (604, 605, 606, 619), (603, 602, 617, 618), (624, 625, 629, 628), (605, 604, 622, 623), (604, 590, 624, 622), (590, 593, 625, 624), (627, 626, 628, 629), (622, 624, 628, 626), (625, 623, 627, 629), (623, 622, 626, 627), (278, 280, 582, 580), (283, 282, 584, 585), (301, 318, 573, 405), (601, 616, 617, 602), (647, 630, 634, 648), (272, 321, 574, 575), (145, 136, 571, 572), (274, 272, 575, 576), (321, 310, 436, 574), (281, 279, 581, 583), (574, 436, 398, 572), (279, 277, 579, 581), (276, 278, 580, 578), (277, 274, 576, 579), (282, 281, 583, 584), (275, 276, 578, 577), (280, 283, 585, 582), (397, 145, 572, 398), (318, 273, 324, 573), (273, 275, 577, 324), (405, 573, 571, 345), (136, 346, 345, 571), (417, 414, 638, 637), (324, 577, 595, 588), (573, 324, 588), (640, 642, 657, 655), (635, 632, 662, 663), (146, 646, 661, 651), (643, 641, 656, 658), (631, 635, 663, 649), (646, 647, 648, 661), (645, 644, 659, 660), (666, 667, 671, 670), (647, 646, 664, 665), (646, 632, 666, 664), (632, 635, 667, 666), (669, 668, 670, 671), (664, 666, 670, 668), (667, 665, 669, 671), (665, 664, 668, 669), (261, 263, 417, 460), (457, 454, 639, 641), (133, 416, 647, 635), (116, 133, 631, 135), (455, 461, 146, 633), (269, 267, 457, 407), (268, 271, 459, 408), (263, 264, 414, 417), (270, 269, 407, 458), (456, 408, 642, 640), (407, 457, 641, 643), (460, 417, 637, 630), (414, 456, 640, 638), (408, 459, 645, 642), (459, 458, 644, 645), (454, 455, 633, 639), (458, 407, 643, 644), (461, 415, 146)])
me_portaloo.polygons.foreach_set('use_smooth', [1, 1, 0, 1, 1, 1, 1, 1, 1, 1, 1, 1, 1, 1, 1, 1, 1, 1, 1, 1, 1, 1, 1, 1, 1, 1, 1, 1, 1, 1, 1, 1, 1, 1, 1, 1, 1, 1, 1, 1, 1, 1, 1, 1, 1, 1, 1, 1, 1, 1, 1, 1, 1, 1, 1, 1, 1, 1, 1, 1, 1, 1, 1, 1, 1, 1, 1, 1, 1, 1, 1, 1, 1, 1, 1, 1, 1, 1, 1, 1, 1, 1, 1, 1, 1, 1, 1, 1, 1, 1, 1, 1, 1, 1, 1, 1, 1, 1, 1, 1, 1, 1, 1, 1, 1, 1, 1, 1, 1, 1, 1, 1, 1, 1, 1, 1, 0, 1, 1, 0, 1, 1, 1, 1, 1, 1, 1, 1, 1, 0, 1, 1, 1, 1, 1, 0, 1, 1, 0, 1, 1, 0, 1, 1, 1, 1, 1, 1, 1, 1, 1, 1, 1, 0, 1, 1, 0, 1, 1, 1, 1, 1, 1, 1, 1, 1, 1, 1, 1, 1, 1, 0, 0, 0, 1, 1, 1, 1, 1, 1, 1, 1, 1, 1, 0, 1, 1, 1, 1, 1, 1, 1, 1, 1, 1, 1, 1, 0, 1, 0, 0, 1, 1, 1, 1, 1, 1, 1, 1, 1, 0, 1, 1, 1, 1, 1, 1, 1, 1, 1, 1, 1, 0, 1, 1, 1, 1, 1, 1, 1, 1, 1, 1, 1, 1, 0, 1, 1, 1, 1, 1, 1, 1, 1, 1, 1, 1, 1, 1, 1, 1, 1, 1, 1, 1, 1, 1, 1, 1, 1, 1, 1, 1, 1, 1, 1, 1, 1, 1, 1, 1, 1, 1, 1, 1, 1, 1, 0, 0, 0, 0, 0, 1, 0, 0, 0, 1, 1, 1, 1, 1, 1, 0, 1, 1, 1, 1, 1, 1, 1, 1, 1, 1, 1, 0, 0, 1, 0, 0, 0, 0, 0, 1, 1, 1, 1, 1, 0, 1, 0, 0, 1, 1, 0, 1, 1, 1, 1, 1, 1, 1, 1, 1, 1, 1, 1, 1, 1, 1, 1, 0, 1, 0, 1, 1, 1, 1, 1, 1, 1, 1, 1, 1, 1, 1, 1, 1, 1, 1, 1, 1, 1, 1, 1, 1, 1, 1, 1, 1, 1, 1, 1, 1, 1, 1, 1, 1, 1, 1, 1, 1, 1, 1, 1, 1, 1, 1, 1, 1, 1, 1, 1, 1, 1, 1, 1, 1, 1, 1, 1, 1, 1, 1, 1, 1, 1, 1, 1, 1, 0, 1, 1, 1, 1, 1, 1, 1, 1, 1, 1, 1, 1, 1, 1, 1, 1, 1, 1, 1, 1, 1, 1, 0, 1, 1, 1, 1, 1, 0, 0, 0, 0, 0, 0, 1, 1, 1, 1, 1, 1, 1, 1, 1, 1, 1, 1, 1, 1, 1, 0, 0, 1, 0, 0, 0, 0, 1, 1, 1, 1, 0, 1, 1, 1, 1, 1, 1, 1, 1, 1, 0, 0, 0, 0, 0, 1, 1, 1, 1, 0, 1, 1, 0, 1, 1, 0, 1, 1, 1, 1, 0, 0, 0, 0, 0, 0, 0, 0, 0, 0, 0, 0, 0, 0, 0, 0, 0, 0, 0, 0, 0, 0, 0, 0, 0, 0, 0, 0, 0, 0, 0, 0, 0, 0, 0, 0, 0, 1, 0, 0, 0, 0, 0, 0, 0, 1, 1, 1, 1, 1, 1, 1, 1, 0, 0, 1, 1, 1, 1, 1, 0, 0, 0, 0, 0, 0, 0, 0, 0, 0, 0, 0, 0, 0, 0, 0, 0, 0, 0, 1, 1, 0, 1, 1, 0, 0, 1, 0, 0, 1, 0, 0, 0, 0, 0, 0, 0, 0, 0, 0, 0, 0, 0, 0, 0, 0, 0, 0, 1, 1, 1, 1, 0, 0, 0, 0, 0, 0, 0, 0, 0, 0, 0, 0, 0, 0, 0, 1, 0, 0, 1, 1, 1, 1, 1, 0, 0, 1, 0, 0, 1, 0, 0, 0, 0, 0, 0, 0, 0, 1, 1, 1, 1, 0, 1, 1, 1, 1, 1, 1, 1, 1, 1, 1, 1, 1, 1, 1, 1, 1, 1, 0, 0, 0, 1, 0, 0, 1, 0, 0, 1, 0, 0, 0, 0, 0, 0, 0, 0, 1, 0, 0, 0, 0, 1, 1, 1, 1, 0, 0, 0, 0, 0, 0, 0, 0, 0])
_uv = me_portaloo.uv_layers.new(name='Portaloo UV Texture Map')
_uv.uv.foreach_set('vector', [0.09767, 0.2879, 0.09384, 0.2929, 0.09136, 0.2926, 0.09568, 0.2859, 0.2253, 0.9881, 0.2161, 0.9858, 0.2181, 0.9813, 0.2261, 0.983, 0.206, 0.6766, 0.3636, 0.6724, 0.3591, 0.678, 0.2118, 0.6806, 0.09384, 0.2929, 0.09124, 0.2988, 0.08903, 0.2997, 0.09136, 0.2926, 0.07454, 0.6051, 0.0789, 0.6074, 0.0795, 0.6093, 0.07419, 0.607, 0.07114, 0.602, 0.07454, 0.6051, 0.07419, 0.607, 0.06959, 0.6033, 0.0687, 0.5982, 0.07114, 0.602, 0.06959, 0.6033, 0.06687, 0.5982, 0.1443, 0.997, 0.08655, 0.997, 0.08655, 0.7081, 0.1443, 0.7081, 0.06726, 0.5936, 0.0687, 0.5982, 0.06687, 0.5982, 0.06563, 0.5927, 0.3871, 0.6205, 0.39, 0.615, 0.3922, 0.6143, 0.3895, 0.6209, 0.09381, 0.2997, 0.09602, 0.2942, 0.1103, 0.311, 0.1085, 0.3165, 0.3816, 0.623, 0.3772, 0.6259, 0.3626, 0.6105, 0.368, 0.6072, 0.3876, 0.614, 0.3851, 0.6191, 0.3721, 0.6023, 0.3743, 0.596, 0.07044, 0.5974, 0.06927, 0.5933, 0.08148, 0.5824, 0.08217, 0.5869, 0.1092, 0.2813, 0.1099, 0.2843, 0.104, 0.2864, 0.1028, 0.284, 0.1028, 0.284, 0.104, 0.2864, 0.09944, 0.2898, 0.09767, 0.2879, 0.09767, 0.2879, 0.09944, 0.2898, 0.09602, 0.2942, 0.09384, 0.2929, 0.09384, 0.2929, 0.09602, 0.2942, 0.09381, 0.2997, 0.09124, 0.2988, 0.104, 0.2864, 0.1099, 0.2843, 0.1277, 0.301, 0.12, 0.3026, 0.3928, 0.3059, 0.3949, 0.3089, 0.3841, 0.3187, 0.3823, 0.3149, 0.3867, 0.3021, 0.3901, 0.3036, 0.3793, 0.3122, 0.3756, 0.3109, 0.09944, 0.2898, 0.104, 0.2864, 0.12, 0.3026, 0.1142, 0.3064, 0.3832, 0.6249, 0.3871, 0.6205, 0.3895, 0.6209, 0.3848, 0.6269, 0.3782, 0.6281, 0.3832, 0.6249, 0.3848, 0.6269, 0.3783, 0.6304, 0.3725, 0.63, 0.3782, 0.6281, 0.3783, 0.6304, 0.3714, 0.6321, 0.0726, 0.6009, 0.07044, 0.5974, 0.08217, 0.5869, 0.08443, 0.5908, 0.07966, 0.6054, 0.07567, 0.6036, 0.08803, 0.5935, 0.09257, 0.5948, 0.391, 0.3022, 0.3873, 0.3004, 0.3868, 0.299, 0.3913, 0.3007, 0.3941, 0.3048, 0.391, 0.3022, 0.3913, 0.3007, 0.3954, 0.3036, 0.3965, 0.3082, 0.3941, 0.3048, 0.3954, 0.3036, 0.3981, 0.3081, 0.356, 0.6117, 0.3074, 0.632, 0.3094, 0.6119, 0.06723, 0.5399, 0.08325, 0.5432, 0.08148, 0.5824, 0.09602, 0.2942, 0.09944, 0.2898, 0.1142, 0.3064, 0.1103, 0.311, 0.3851, 0.6191, 0.3816, 0.623, 0.368, 0.6072, 0.3721, 0.6023, 0.3981, 0.3124, 0.3965, 0.3082, 0.3981, 0.3081, 0.3998, 0.3131, 0.6761, 0.312, 0.6203, 0.3165, 0.619, 0.3106, 0.6758, 0.3057, 0.06153, 0.997, 0.003821, 0.997, 0.003822, 0.7081, 0.06153, 0.7081, 0.0645, 0.5394, 0.06726, 0.5936, 0.06563, 0.5927, 0.06303, 0.5394, 0.3901, 0.3036, 0.3928, 0.3059, 0.3823, 0.3149, 0.3793, 0.3122, 0.3772, 0.6259, 0.3719, 0.6275, 0.356, 0.6117, 0.3626, 0.6105, 0.07567, 0.6036, 0.0726, 0.6009, 0.08443, 0.5908, 0.08803, 0.5935, 0.09124, 0.2988, 0.07807, 0.3647, 0.07623, 0.3643, 0.08903, 0.2997, 0.6053, 0.5568, 0.6098, 0.6126, 0.6039, 0.6139, 0.5989, 0.5571, 0.9192, 0.6816, 0.9232, 0.6896, 0.9121, 0.6944, 0.9092, 0.6884, 0.6227, 0.9913, 0.6148, 0.988, 0.6209, 0.9781, 0.6268, 0.9809, 0.3719, 0.6275, 0.3074, 0.632, 0.356, 0.6117, 0.9076, 0.9875, 0.8997, 0.9915, 0.8948, 0.9804, 0.9008, 0.9775, 0.6017, 0.9759, 0.5977, 0.968, 0.6088, 0.9631, 0.6117, 0.9691, 0.6075, 0.9829, 0.6017, 0.9759, 0.6117, 0.9691, 0.6158, 0.9742, 0.9134, 0.6747, 0.9192, 0.6816, 0.9092, 0.6884, 0.9051, 0.6834, 0.6064, 0.6758, 0.6133, 0.67, 0.6201, 0.68, 0.6151, 0.6841, 0.5979, 0.691, 0.6012, 0.6831, 0.6111, 0.6892, 0.6083, 0.6951, 0.9146, 0.9817, 0.9076, 0.9875, 0.9008, 0.9775, 0.9059, 0.9735, 0.923, 0.9666, 0.9198, 0.9744, 0.9098, 0.9684, 0.9126, 0.9624, 0.0815, 0.3646, 0.1085, 0.3165, 0.1021, 0.3653, 0.6148, 0.988, 0.6075, 0.9829, 0.6158, 0.9742, 0.6209, 0.9781, 0.9061, 0.6695, 0.9134, 0.6747, 0.9051, 0.6834, 0.9001, 0.6794, 0.6012, 0.6831, 0.6064, 0.6758, 0.6151, 0.6841, 0.6111, 0.6892, 0.9198, 0.9744, 0.9146, 0.9817, 0.9059, 0.9735, 0.9098, 0.9684, 0.6088, 0.9631, 0.6146, 0.9613, 0.6172, 0.9665, 0.6117, 0.9691, 0.6146, 0.9613, 0.6201, 0.96, 0.6212, 0.965, 0.6172, 0.9665, 0.6117, 0.9691, 0.6172, 0.9665, 0.6198, 0.9701, 0.6158, 0.9742, 0.6172, 0.9665, 0.6212, 0.965, 0.622, 0.9679, 0.6198, 0.9701, 0.6421, 0.9477, 0.6305, 0.9643, 0.6253, 0.9646, 0.6255, 0.9594, 0.6305, 0.9643, 0.6298, 0.9697, 0.6249, 0.9686, 0.6253, 0.9646, 0.6255, 0.9594, 0.6253, 0.9646, 0.6212, 0.965, 0.6201, 0.96, 0.6253, 0.9646, 0.6249, 0.9686, 0.622, 0.9679, 0.6212, 0.965, 0.6268, 0.9809, 0.6209, 0.9781, 0.6234, 0.9726, 0.6286, 0.9752, 0.6209, 0.9781, 0.6158, 0.9742, 0.6198, 0.9701, 0.6234, 0.9726, 0.6286, 0.9752, 0.6234, 0.9726, 0.6249, 0.9686, 0.6298, 0.9697, 0.6234, 0.9726, 0.6198, 0.9701, 0.622, 0.9679, 0.6249, 0.9686, 0.8794, 0.9472, 0.8961, 0.9588, 0.8963, 0.964, 0.8911, 0.9638, 0.8961, 0.9588, 0.9014, 0.9594, 0.9003, 0.9643, 0.8963, 0.964, 0.8911, 0.9638, 0.8963, 0.964, 0.8967, 0.968, 0.8917, 0.9691, 0.8963, 0.964, 0.9003, 0.9643, 0.8996, 0.9673, 0.8967, 0.968, 0.9126, 0.9624, 0.9098, 0.9684, 0.9044, 0.9659, 0.9069, 0.9606, 0.9098, 0.9684, 0.9059, 0.9735, 0.9018, 0.9695, 0.9044, 0.9659, 0.9069, 0.9606, 0.9044, 0.9659, 0.9003, 0.9643, 0.9014, 0.9594, 0.9044, 0.9659, 0.9018, 0.9695, 0.8996, 0.9673, 0.9003, 0.9643, 0.8948, 0.9804, 0.893, 0.9746, 0.8982, 0.972, 0.9008, 0.9775, 0.893, 0.9746, 0.8917, 0.9691, 0.8967, 0.968, 0.8982, 0.972, 0.9008, 0.9775, 0.8982, 0.972, 0.9018, 0.9695, 0.9059, 0.9735, 0.8982, 0.972, 0.8967, 0.968, 0.8996, 0.9673, 0.9018, 0.9695, 0.6415, 0.7104, 0.6249, 0.6987, 0.6247, 0.6936, 0.6298, 0.6938, 0.6249, 0.6987, 0.6196, 0.6981, 0.6206, 0.6932, 0.6247, 0.6936, 0.6298, 0.6938, 0.6247, 0.6936, 0.6243, 0.6895, 0.6292, 0.6884, 0.6247, 0.6936, 0.6206, 0.6932, 0.6213, 0.6903, 0.6243, 0.6895, 0.6083, 0.6951, 0.6111, 0.6892, 0.6166, 0.6917, 0.614, 0.6969, 0.6111, 0.6892, 0.6151, 0.6841, 0.6191, 0.6881, 0.6166, 0.6917, 0.614, 0.6969, 0.6166, 0.6917, 0.6206, 0.6932, 0.6196, 0.6981, 0.6166, 0.6917, 0.6191, 0.6881, 0.6213, 0.6903, 0.6206, 0.6932, 0.6201, 0.68, 0.6227, 0.6855, 0.6191, 0.6881, 0.6151, 0.6841, 0.6227, 0.6855, 0.6243, 0.6895, 0.6213, 0.6903, 0.6191, 0.6881, 0.8789, 0.7098, 0.8905, 0.6932, 0.8957, 0.693, 0.8955, 0.6982, 0.8905, 0.6932, 0.8911, 0.6879, 0.896, 0.6889, 0.8957, 0.693, 0.8955, 0.6982, 0.8957, 0.693, 0.8997, 0.6926, 0.9008, 0.6975, 0.8957, 0.693, 0.896, 0.6889, 0.899, 0.6896, 0.8997, 0.6926, 0.9001, 0.6794, 0.9051, 0.6834, 0.9012, 0.6874, 0.8975, 0.6849, 0.8975, 0.6849, 0.9012, 0.6874, 0.899, 0.6896, 0.896, 0.6889, 0.9121, 0.6944, 0.9063, 0.6963, 0.9037, 0.691, 0.9092, 0.6884, 0.9063, 0.6963, 0.9008, 0.6975, 0.8997, 0.6926, 0.9037, 0.691, 0.9092, 0.6884, 0.9037, 0.691, 0.9012, 0.6874, 0.9051, 0.6834, 0.9037, 0.691, 0.8997, 0.6926, 0.899, 0.6896, 0.9012, 0.6874, 0.2111, 0.9829, 0.208, 0.9794, 0.2124, 0.9766, 0.2143, 0.9792, 0.6305, 0.9643, 0.8911, 0.9638, 0.8917, 0.9691, 0.6298, 0.9697, 0.8494, 0.6154, 0.6766, 0.6152, 0.6766, 0.5564, 0.8502, 0.5575, 0.6115, 0.3832, 0.6115, 0.5566, 0.6053, 0.5568, 0.6052, 0.3829, 0.0815, 0.3646, 0.08264, 0.3695, 0.07803, 0.3732, 0.07725, 0.369, 0.8504, 0.3056, 0.6758, 0.3057, 0.6756, 0.2993, 0.8507, 0.2993, 0.8502, 0.312, 0.6761, 0.312, 0.6758, 0.3057, 0.8504, 0.3056, 0.8499, 0.3182, 0.6763, 0.3183, 0.6761, 0.312, 0.8502, 0.312, 0.8497, 0.3245, 0.6765, 0.3245, 0.6763, 0.3183, 0.8499, 0.3182, 0.6177, 0.3834, 0.6178, 0.5564, 0.6115, 0.5566, 0.6115, 0.3832, 0.3873, 0.3004, 0.3455, 0.2914, 0.3451, 0.29, 0.3868, 0.299, 0.3482, 0.9853, 0.3376, 0.9877, 0.3367, 0.9819, 0.3457, 0.9798, 0.8505, 0.3825, 0.6757, 0.3826, 0.6765, 0.3245, 0.8497, 0.3245, 0.3591, 0.678, 0.3533, 0.7923, 0.213, 0.7945, 0.2118, 0.6806, 0.4065, 0.3652, 0.3981, 0.3124, 0.3998, 0.3131, 0.4079, 0.3649, 0.39, 0.615, 0.4057, 0.5499, 0.4075, 0.5503, 0.3922, 0.6143, 0.2143, 0.9792, 0.2124, 0.9766, 0.352, 0.9747, 0.3499, 0.9775, 0.6292, 0.6884, 0.8911, 0.6879, 0.8905, 0.6932, 0.6298, 0.6938, 0.09381, 0.2997, 0.1085, 0.3165, 0.0815, 0.3646, 0.1331, 0.6179, 0.09257, 0.5948, 0.133, 0.6016, 0.06927, 0.5933, 0.06723, 0.5399, 0.08148, 0.5824, 0.6298, 0.6938, 0.8905, 0.6932, 0.8789, 0.7098, 0.6415, 0.7104, 0.6298, 0.9697, 0.8917, 0.9691, 0.893, 0.9746, 0.6286, 0.9752, 0.6421, 0.9477, 0.8794, 0.9472, 0.8911, 0.9638, 0.6305, 0.9643, 0.6766, 0.6152, 0.6214, 0.6116, 0.6178, 0.5564, 0.6766, 0.5564, 0.6052, 0.3829, 0.6053, 0.5568, 0.5989, 0.5571, 0.5989, 0.3827, 0.2494, 0.9845, 0.2348, 0.9839, 0.3268, 0.9831, 0.3109, 0.984, 0.6759, 0.634, 0.85, 0.6342, 0.8503, 0.6406, 0.6756, 0.6403, 0.6762, 0.6276, 0.8498, 0.6279, 0.85, 0.6342, 0.6759, 0.634, 0.6764, 0.6214, 0.8496, 0.6216, 0.8498, 0.6279, 0.6762, 0.6276, 0.6766, 0.6152, 0.8494, 0.6154, 0.8496, 0.6216, 0.6764, 0.6214, 0.5977, 0.968, 0.5974, 0.9146, 0.6011, 0.9117, 0.6088, 0.9631, 0.3419, 0.2941, 0.3385, 0.2942, 0.3362, 0.2918, 0.34, 0.2914, 0.1862, 0.2738, 0.1092, 0.2813, 0.1104, 0.2789, 0.1871, 0.2715, 0.3074, 0.632, 0.3069, 0.6353, 0.3026, 0.6356, 0.3367, 0.9819, 0.3268, 0.9831, 0.2348, 0.9839, 0.2261, 0.983, 0.9096, 0.5576, 0.8502, 0.5575, 0.8505, 0.3825, 0.9086, 0.3834, 0.8502, 0.5575, 0.6766, 0.5564, 0.6757, 0.3826, 0.8505, 0.3825, 0.3457, 0.9798, 0.3367, 0.9819, 0.2261, 0.983, 0.2181, 0.9813, 0.9014, 0.9594, 0.9008, 0.6975, 0.9063, 0.6963, 0.9069, 0.9606, 0.6196, 0.6981, 0.6201, 0.96, 0.6146, 0.9613, 0.614, 0.6969, 0.6083, 0.6951, 0.601, 0.7451, 0.5974, 0.7422, 0.5979, 0.691, 0.8794, 0.9472, 0.8789, 0.7098, 0.8955, 0.6982, 0.8961, 0.9588, 0.9045, 0.6119, 0.9096, 0.5576, 0.9143, 0.5578, 0.9102, 0.6121, 0.6249, 0.6987, 0.6255, 0.9594, 0.6201, 0.96, 0.6196, 0.6981, 0.1331, 0.6179, 0.1371, 0.6168, 0.1401, 0.6207, 0.1367, 0.6214, 0.6766, 0.5564, 0.6178, 0.5564, 0.6177, 0.3834, 0.6757, 0.3826, 0.3449, 0.2933, 0.3867, 0.3021, 0.3756, 0.3109, 0.1331, 0.6179, 0.07966, 0.6054, 0.09257, 0.5948, 0.1099, 0.2843, 0.1871, 0.2777, 0.1277, 0.301, 0.8794, 0.9472, 0.6421, 0.9477, 0.6415, 0.7104, 0.8789, 0.7098, 0.8961, 0.9588, 0.8955, 0.6982, 0.9008, 0.6975, 0.9014, 0.9594, 0.6415, 0.7104, 0.6421, 0.9477, 0.6255, 0.9594, 0.6249, 0.6987, 0.2207, 0.2794, 0.2104, 0.2788, 0.2146, 0.2758, 0.2244, 0.2772, 0.3258, 0.2931, 0.3246, 0.3055, 0.312, 0.3041, 0.3134, 0.2915, 0.3134, 0.2915, 0.312, 0.3041, 0.2377, 0.2972, 0.238, 0.2816, 0.1994, 0.2789, 0.2003, 0.2978, 0.194, 0.3001, 0.1931, 0.2791, 0.2104, 0.2788, 0.2106, 0.2967, 0.2003, 0.2978, 0.1994, 0.2789, 0.3449, 0.2933, 0.3456, 0.3057, 0.3426, 0.3068, 0.3419, 0.2941, 0.1931, 0.2791, 0.194, 0.3001, 0.1889, 0.3028, 0.1871, 0.2777, 0.1277, 0.301, 0.1871, 0.2777, 0.1889, 0.3028, 0.3322, 0.2937, 0.3313, 0.3063, 0.3246, 0.3055, 0.3258, 0.2931, 0.3449, 0.2933, 0.3756, 0.3109, 0.3456, 0.3057, 0.3385, 0.2942, 0.3383, 0.307, 0.3313, 0.3063, 0.3322, 0.2937, 0.238, 0.2816, 0.2377, 0.2972, 0.2209, 0.2965, 0.2207, 0.2794, 0.3419, 0.2941, 0.3426, 0.3068, 0.3383, 0.307, 0.3385, 0.2942, 0.2207, 0.2794, 0.2209, 0.2965, 0.2106, 0.2967, 0.2104, 0.2788, 0.3299, 0.2916, 0.3238, 0.291, 0.3239, 0.2898, 0.33, 0.2904, 0.3322, 0.2937, 0.3258, 0.2931, 0.3238, 0.291, 0.3299, 0.2916, 0.1931, 0.2791, 0.1871, 0.2777, 0.1916, 0.273, 0.1966, 0.274, 0.3449, 0.2933, 0.3419, 0.2941, 0.34, 0.2914, 0.3426, 0.2909, 0.6088, 0.9631, 0.6011, 0.9117, 0.6037, 0.9067, 0.6146, 0.9613, 0.614, 0.6969, 0.6035, 0.75, 0.601, 0.7451, 0.6083, 0.6951, 0.6037, 0.9067, 0.6054, 0.8975, 0.6146, 0.9613, 0.6035, 0.75, 0.614, 0.6969, 0.6052, 0.759, 0.614, 0.6969, 0.6146, 0.9613, 0.607, 0.8713, 0.6068, 0.7846, 0.6054, 0.8975, 0.6063, 0.8883, 0.6146, 0.9613, 0.607, 0.8713, 0.6146, 0.9613, 0.6063, 0.8883, 0.6068, 0.7846, 0.6061, 0.7679, 0.614, 0.6969, 0.6061, 0.7679, 0.6052, 0.759, 0.614, 0.6969, 0.6213, 0.666, 0.6746, 0.6657, 0.6775, 0.6694, 0.6261, 0.6771, 0.4015, 0.5391, 0.4023, 0.5295, 0.4054, 0.5252, 0.4056, 0.5348, 0.4026, 0.5201, 0.3851, 0.5196, 0.3856, 0.5025, 0.4027, 0.5027, 0.4027, 0.5027, 0.3856, 0.5025, 0.3866, 0.4067, 0.4029, 0.4069, 0.4025, 0.3737, 0.3871, 0.3732, 0.3873, 0.368, 0.4025, 0.3693, 0.4029, 0.3821, 0.387, 0.3819, 0.3871, 0.3732, 0.4025, 0.3737, 0.4026, 0.5488, 0.3818, 0.549, 0.3831, 0.5439, 0.4013, 0.5445, 0.4025, 0.3693, 0.3873, 0.368, 0.3876, 0.3639, 0.4039, 0.3659, 0.3845, 0.3231, 0.4039, 0.3659, 0.3876, 0.3639, 0.4023, 0.5295, 0.3847, 0.5285, 0.3851, 0.5196, 0.4026, 0.5201, 0.4015, 0.5391, 0.3841, 0.5375, 0.3847, 0.5285, 0.4023, 0.5295, 0.4029, 0.4069, 0.3866, 0.4067, 0.3869, 0.3904, 0.4029, 0.3906, 0.4013, 0.5445, 0.3831, 0.5439, 0.3841, 0.5375, 0.4015, 0.5391, 0.4029, 0.3906, 0.3869, 0.3904, 0.387, 0.3819, 0.4029, 0.3821, 0.4029, 0.4069, 0.4029, 0.3906, 0.4053, 0.3941, 0.4053, 0.4097, 0.1331, 0.6206, 0.1331, 0.6179, 0.1367, 0.6214, 0.4026, 0.5201, 0.4027, 0.5027, 0.4051, 0.4998, 0.4052, 0.5162, 0.4025, 0.3737, 0.4025, 0.3693, 0.4064, 0.3724, 0.4058, 0.3776, 0.6261, 0.6771, 0.6775, 0.6694, 0.6826, 0.672, 0.628, 0.6829, 0.8923, 0.6823, 0.8393, 0.6718, 0.8442, 0.6693, 0.8941, 0.6766, 0.6826, 0.672, 0.6917, 0.6737, 0.628, 0.6829, 0.8393, 0.6718, 0.8923, 0.6823, 0.8303, 0.6735, 0.8923, 0.6823, 0.628, 0.6829, 0.7179, 0.6753, 0.8046, 0.6751, 0.6917, 0.6737, 0.7009, 0.6746, 0.628, 0.6829, 0.7179, 0.6753, 0.628, 0.6829, 0.7009, 0.6746, 0.8046, 0.6751, 0.8213, 0.6744, 0.8923, 0.6823, 0.8213, 0.6744, 0.8303, 0.6735, 0.8923, 0.6823, 0.1983, 0.6728, 0.206, 0.6766, 0.2089, 0.7999, 0.3949, 0.3089, 0.3961, 0.3129, 0.3845, 0.3231, 0.3841, 0.3187, 0.6133, 0.67, 0.6213, 0.666, 0.6261, 0.6771, 0.6201, 0.68, 0.8983, 0.6662, 0.9061, 0.6695, 0.9001, 0.6794, 0.8941, 0.6766, 0.6261, 0.6771, 0.628, 0.6829, 0.6227, 0.6855, 0.6201, 0.68, 0.628, 0.6829, 0.6292, 0.6884, 0.6243, 0.6895, 0.6227, 0.6855, 0.8941, 0.6766, 0.9001, 0.6794, 0.8975, 0.6849, 0.8923, 0.6823, 0.8923, 0.6823, 0.8975, 0.6849, 0.896, 0.6889, 0.8911, 0.6879, 0.628, 0.6829, 0.8923, 0.6823, 0.8911, 0.6879, 0.6292, 0.6884, 0.3876, 0.614, 0.3743, 0.596, 0.4026, 0.5488, 0.3818, 0.549, 0.4026, 0.5488, 0.3743, 0.596, 0.3845, 0.3231, 0.3961, 0.3129, 0.4039, 0.3659, 0.4027, 0.5027, 0.4029, 0.4069, 0.4053, 0.4097, 0.4051, 0.4998, 0.8941, 0.6766, 0.8442, 0.6693, 0.847, 0.6657, 0.8983, 0.6662, 0.1579, 0.6181, 0.159, 0.6026, 0.1748, 0.6038, 0.1736, 0.6193, 0.1736, 0.6193, 0.1748, 0.6038, 0.2648, 0.6108, 0.2633, 0.627, 0.2976, 0.6298, 0.2982, 0.6131, 0.3043, 0.6128, 0.3027, 0.6302, 0.2886, 0.6294, 0.2896, 0.6127, 0.2982, 0.6131, 0.2976, 0.6298, 0.1497, 0.6175, 0.1506, 0.6019, 0.159, 0.6026, 0.1579, 0.6181, 0.1415, 0.6168, 0.142, 0.6012, 0.1506, 0.6019, 0.1497, 0.6175, 0.2633, 0.627, 0.2648, 0.6108, 0.281, 0.6121, 0.2797, 0.6286, 0.1371, 0.6168, 0.1368, 0.6011, 0.142, 0.6012, 0.1415, 0.6168, 0.2797, 0.6286, 0.281, 0.6121, 0.2896, 0.6127, 0.2886, 0.6294, 0.1371, 0.6168, 0.1415, 0.6168, 0.1452, 0.6202, 0.1401, 0.6207, 0.2797, 0.6286, 0.2886, 0.6294, 0.2842, 0.6318, 0.2758, 0.6307, 0.2143, 0.9792, 0.3499, 0.9775, 0.3457, 0.9798, 0.2181, 0.9813, 0.08099, 0.393, 0.09773, 0.3943, 0.09632, 0.4107, 0.08, 0.4096, 0.08, 0.4096, 0.09632, 0.4107, 0.08834, 0.5011, 0.07279, 0.4997, 0.06977, 0.5317, 0.08539, 0.5341, 0.08455, 0.5394, 0.06904, 0.5362, 0.07054, 0.5236, 0.08615, 0.5254, 0.08539, 0.5341, 0.06977, 0.5317, 0.08157, 0.384, 0.09851, 0.3856, 0.09773, 0.3943, 0.08099, 0.393, 0.08245, 0.3748, 0.09951, 0.3768, 0.09851, 0.3856, 0.08157, 0.384, 0.07279, 0.4997, 0.08834, 0.5011, 0.08691, 0.517, 0.07136, 0.5154, 0.08264, 0.3695, 0.1007, 0.3705, 0.09951, 0.3768, 0.08245, 0.3748, 0.07136, 0.5154, 0.08691, 0.517, 0.08615, 0.5254, 0.07054, 0.5236, 0.07054, 0.5236, 0.06977, 0.5317, 0.0671, 0.5275, 0.06841, 0.5195, 0.08245, 0.3748, 0.08157, 0.384, 0.07851, 0.388, 0.07858, 0.3789, 0.07279, 0.4997, 0.07136, 0.5154, 0.06937, 0.5117, 0.0708, 0.4969, 0.07807, 0.3647, 0.07725, 0.369, 0.07559, 0.3691, 0.07623, 0.3643, 0.9232, 0.6896, 0.9235, 0.7429, 0.9198, 0.7458, 0.9121, 0.6944, 0.9126, 0.9624, 0.9199, 0.9125, 0.9235, 0.9153, 0.923, 0.9666, 0.1497, 0.6175, 0.1579, 0.6181, 0.1611, 0.6206, 0.1533, 0.6203, 0.1331, 0.6179, 0.133, 0.6016, 0.1368, 0.6011, 0.1371, 0.6168, 0.3027, 0.6302, 0.3043, 0.6128, 0.3094, 0.6119, 0.3074, 0.632, 0.9121, 0.6944, 0.9198, 0.7458, 0.9173, 0.7509, 0.9063, 0.6963, 0.9069, 0.9606, 0.9174, 0.9076, 0.9199, 0.9125, 0.9126, 0.9624, 0.9173, 0.7509, 0.9155, 0.7601, 0.9063, 0.6963, 0.9174, 0.9076, 0.9069, 0.9606, 0.9157, 0.8986, 0.9069, 0.9606, 0.9063, 0.6963, 0.9139, 0.7862, 0.9141, 0.8729, 0.9155, 0.7601, 0.9146, 0.7692, 0.9063, 0.6963, 0.9139, 0.7862, 0.9063, 0.6963, 0.9146, 0.7692, 0.9141, 0.8729, 0.9148, 0.8896, 0.9069, 0.9606, 0.9148, 0.8896, 0.9157, 0.8986, 0.9069, 0.9606, 0.8997, 0.9915, 0.8463, 0.9918, 0.8434, 0.9881, 0.8948, 0.9804, 0.08099, 0.393, 0.08, 0.4096, 0.07753, 0.4121, 0.0783, 0.3965, 0.0815, 0.3646, 0.1021, 0.3653, 0.1007, 0.3705, 0.08264, 0.3695, 0.06904, 0.5362, 0.08455, 0.5394, 0.08325, 0.5432, 0.06723, 0.5399, 0.8948, 0.9804, 0.8434, 0.9881, 0.8384, 0.9856, 0.893, 0.9746, 0.6286, 0.9752, 0.6817, 0.9857, 0.6768, 0.9882, 0.6268, 0.9809, 0.8384, 0.9856, 0.8292, 0.9838, 0.893, 0.9746, 0.6817, 0.9857, 0.6286, 0.9752, 0.6907, 0.984, 0.6286, 0.9752, 0.893, 0.9746, 0.803, 0.9822, 0.7163, 0.9824, 0.8292, 0.9838, 0.8201, 0.9829, 0.893, 0.9746, 0.803, 0.9822, 0.893, 0.9746, 0.8201, 0.9829, 0.7163, 0.9824, 0.6996, 0.9831, 0.6286, 0.9752, 0.6996, 0.9831, 0.6907, 0.984, 0.6286, 0.9752, 0.6268, 0.9809, 0.6768, 0.9882, 0.674, 0.9918, 0.6227, 0.9913, 0.3544, 0.8711, 0.352, 0.9747, 0.2124, 0.9766, 0.2134, 0.8726, 0.3134, 0.2915, 0.238, 0.2816, 0.2403, 0.2798, 0.3118, 0.2895, 0.1994, 0.2789, 0.1931, 0.2791, 0.1966, 0.274, 0.2037, 0.2749, 0.3258, 0.2931, 0.3134, 0.2915, 0.3118, 0.2895, 0.3238, 0.291, 0.238, 0.2816, 0.2207, 0.2794, 0.2244, 0.2772, 0.2403, 0.2798, 0.1862, 0.2738, 0.1871, 0.2715, 0.1917, 0.271, 0.1916, 0.273, 0.3385, 0.2942, 0.3322, 0.2937, 0.3299, 0.2916, 0.3362, 0.2918, 0.2104, 0.2788, 0.1994, 0.2789, 0.2037, 0.2749, 0.2146, 0.2758, 0.3967, 0.6756, 0.4016, 0.8321, 0.3966, 0.9751, 0.3811, 0.9867, 0.06904, 0.5362, 0.06723, 0.5399, 0.06449, 0.5357, 0.06576, 0.5324, 0.08157, 0.384, 0.08099, 0.393, 0.0783, 0.3965, 0.07851, 0.388, 0.07136, 0.5154, 0.07054, 0.5236, 0.06841, 0.5195, 0.06937, 0.5117, 0.08264, 0.3695, 0.08245, 0.3748, 0.07858, 0.3789, 0.07803, 0.3732, 0.08, 0.4096, 0.07279, 0.4997, 0.0708, 0.4969, 0.07753, 0.4121, 0.06977, 0.5317, 0.06904, 0.5362, 0.06576, 0.5324, 0.0671, 0.5275, 0.2089, 0.7999, 0.206, 0.6766, 0.2118, 0.6806, 0.213, 0.7945, 0.1736, 0.6193, 0.2633, 0.627, 0.2604, 0.629, 0.176, 0.6217, 0.2976, 0.6298, 0.3027, 0.6302, 0.2986, 0.6343, 0.2931, 0.633, 0.3027, 0.6302, 0.3074, 0.632, 0.3026, 0.6356, 0.2986, 0.6343, 0.1579, 0.6181, 0.1736, 0.6193, 0.176, 0.6217, 0.1611, 0.6206, 0.2633, 0.627, 0.2797, 0.6286, 0.2758, 0.6307, 0.2604, 0.629, 0.1415, 0.6168, 0.1497, 0.6175, 0.1533, 0.6203, 0.1452, 0.6202, 0.2886, 0.6294, 0.2976, 0.6298, 0.2931, 0.633, 0.2842, 0.6318, 0.4055, 0.386, 0.4058, 0.3776, 0.4075, 0.3778, 0.4071, 0.386, 0.4056, 0.5348, 0.4054, 0.5252, 0.4072, 0.5252, 0.4075, 0.5347, 0.4058, 0.3776, 0.4064, 0.3724, 0.4082, 0.3727, 0.4075, 0.3778, 0.9086, 0.3834, 0.8505, 0.3825, 0.8497, 0.3245, 0.905, 0.3281, 0.4029, 0.3821, 0.4025, 0.3737, 0.4058, 0.3776, 0.4055, 0.386, 0.4026, 0.5488, 0.4013, 0.5445, 0.4062, 0.5409, 0.4068, 0.5454, 0.1092, 0.2813, 0.1028, 0.284, 0.1025, 0.2813, 0.1104, 0.2789, 0.4025, 0.3693, 0.4039, 0.3659, 0.4072, 0.3689, 0.4064, 0.3724, 0.4023, 0.5295, 0.4026, 0.5201, 0.4052, 0.5162, 0.4054, 0.5252, 0.3568, 0.9964, 0.3448, 0.9993, 0.3376, 0.9877, 0.3482, 0.9853, 0.4029, 0.3906, 0.4029, 0.3821, 0.4055, 0.386, 0.4053, 0.3941, 0.4013, 0.5445, 0.4015, 0.5391, 0.4056, 0.5348, 0.4062, 0.5409, 0.06841, 0.5195, 0.0671, 0.5275, 0.06556, 0.5272, 0.06689, 0.5193, 0.2146, 0.2758, 0.2037, 0.2749, 0.2039, 0.2727, 0.2149, 0.2738, 0.06576, 0.5324, 0.06449, 0.5357, 0.06305, 0.5355, 0.06422, 0.5319, 0.4064, 0.3724, 0.4072, 0.3689, 0.4086, 0.3688, 0.4082, 0.3727, 0.4053, 0.4097, 0.4053, 0.3941, 0.407, 0.3942, 0.4069, 0.4097, 0.5454, 0.9991, 0.5329, 1.0, 0.5251, 0.9909, 0.5354, 0.9904, 0.06449, 0.5357, 0.0645, 0.5394, 0.06303, 0.5394, 0.06305, 0.5355, 0.3876, 0.614, 0.4026, 0.5488, 0.4057, 0.5499, 0.39, 0.615, 0.4039, 0.3659, 0.3961, 0.3129, 0.3981, 0.3124, 0.4065, 0.3652, 0.3867, 0.3021, 0.3449, 0.2933, 0.3455, 0.2914, 0.3873, 0.3004, 0.07966, 0.6054, 0.1331, 0.6179, 0.1331, 0.6206, 0.0789, 0.6074, 0.09381, 0.2997, 0.0815, 0.3646, 0.07807, 0.3647, 0.09124, 0.2988, 0.06723, 0.5399, 0.06927, 0.5933, 0.06726, 0.5936, 0.0645, 0.5394, 0.3949, 0.3089, 0.3965, 0.3082, 0.3981, 0.3124, 0.3961, 0.3129, 0.3928, 0.3059, 0.3941, 0.3048, 0.3965, 0.3082, 0.3949, 0.3089, 0.3901, 0.3036, 0.391, 0.3022, 0.3941, 0.3048, 0.3928, 0.3059, 0.3867, 0.3021, 0.3873, 0.3004, 0.391, 0.3022, 0.3901, 0.3036, 0.3772, 0.6259, 0.3782, 0.6281, 0.3725, 0.63, 0.3719, 0.6275, 0.3816, 0.623, 0.3832, 0.6249, 0.3782, 0.6281, 0.3772, 0.6259, 0.3851, 0.6191, 0.3871, 0.6205, 0.3832, 0.6249, 0.3816, 0.623, 0.3876, 0.614, 0.39, 0.615, 0.3871, 0.6205, 0.3851, 0.6191, 0.07044, 0.5974, 0.0687, 0.5982, 0.06726, 0.5936, 0.06927, 0.5933, 0.0726, 0.6009, 0.07114, 0.602, 0.0687, 0.5982, 0.07044, 0.5974, 0.07567, 0.6036, 0.07454, 0.6051, 0.07114, 0.602, 0.0726, 0.6009, 0.07966, 0.6054, 0.0789, 0.6074, 0.07454, 0.6051, 0.07567, 0.6036, 0.1028, 0.284, 0.09767, 0.2879, 0.09568, 0.2859, 0.1025, 0.2813, 0.8498, 0.6279, 0.9054, 0.6234, 0.9067, 0.6294, 0.85, 0.6342, 0.3074, 0.632, 0.3719, 0.6275, 0.3725, 0.63, 0.3069, 0.6353, 0.1871, 0.2777, 0.1099, 0.2843, 0.1092, 0.2813, 0.1862, 0.2738, 0.1443, 0.997, 0.08655, 0.997, 0.08655, 0.7081, 0.1434, 0.7081, 0.3589, 0.7963, 0.3591, 0.8654, 0.3524, 0.8631, 0.3524, 0.799, 0.9282, 0.6159, 0.9257, 0.6227, 0.9193, 0.62, 0.9219, 0.6142, 0.9257, 0.6227, 0.9213, 0.6288, 0.9165, 0.624, 0.9193, 0.62, 0.9219, 0.6142, 0.9193, 0.62, 0.9149, 0.6183, 0.916, 0.6129, 0.9193, 0.62, 0.9165, 0.624, 0.9141, 0.6216, 0.9149, 0.6183, 0.9084, 0.6357, 0.9067, 0.6294, 0.9125, 0.6268, 0.9152, 0.6332, 0.9067, 0.6294, 0.9054, 0.6234, 0.9108, 0.6223, 0.9125, 0.6268, 0.9152, 0.6332, 0.9125, 0.6268, 0.9165, 0.624, 0.9213, 0.6288, 0.9125, 0.6268, 0.9108, 0.6223, 0.9141, 0.6216, 0.9165, 0.624, 0.9045, 0.6119, 0.9102, 0.6121, 0.9104, 0.6179, 0.9047, 0.6177, 0.9102, 0.6121, 0.916, 0.6129, 0.9149, 0.6183, 0.9104, 0.6179, 0.9047, 0.6177, 0.9104, 0.6179, 0.9108, 0.6223, 0.9054, 0.6234, 0.9104, 0.6179, 0.9149, 0.6183, 0.9141, 0.6216, 0.9108, 0.6223, 0.5975, 0.6155, 0.6039, 0.6139, 0.6064, 0.6197, 0.6, 0.6224, 0.6039, 0.6139, 0.6098, 0.6126, 0.6109, 0.618, 0.6064, 0.6197, 0.6, 0.6224, 0.6064, 0.6197, 0.6093, 0.6237, 0.6045, 0.6285, 0.6064, 0.6197, 0.6109, 0.618, 0.6117, 0.6213, 0.6093, 0.6237, 0.6214, 0.6116, 0.6212, 0.6173, 0.6154, 0.6176, 0.6156, 0.6118, 0.6212, 0.6173, 0.6204, 0.6231, 0.615, 0.622, 0.6154, 0.6176, 0.6156, 0.6118, 0.6154, 0.6176, 0.6109, 0.618, 0.6098, 0.6126, 0.6154, 0.6176, 0.615, 0.622, 0.6117, 0.6213, 0.6109, 0.618, 0.6175, 0.6355, 0.6106, 0.633, 0.6133, 0.6266, 0.6192, 0.6291, 0.6106, 0.633, 0.6045, 0.6285, 0.6093, 0.6237, 0.6133, 0.6266, 0.6192, 0.6291, 0.6133, 0.6266, 0.615, 0.622, 0.6204, 0.6231, 0.6133, 0.6266, 0.6093, 0.6237, 0.6117, 0.6213, 0.615, 0.622, 0.929, 0.3241, 0.9226, 0.3258, 0.92, 0.32, 0.9265, 0.3172, 0.9226, 0.3258, 0.9166, 0.3271, 0.9155, 0.3216, 0.92, 0.32, 0.9265, 0.3172, 0.92, 0.32, 0.9172, 0.3159, 0.922, 0.3111, 0.92, 0.32, 0.9155, 0.3216, 0.9147, 0.3184, 0.9172, 0.3159, 0.905, 0.3281, 0.9053, 0.3223, 0.911, 0.3221, 0.9108, 0.3278, 0.9053, 0.3223, 0.906, 0.3165, 0.9114, 0.3176, 0.911, 0.3221, 0.9108, 0.3278, 0.911, 0.3221, 0.9155, 0.3216, 0.9166, 0.3271, 0.911, 0.3221, 0.9114, 0.3176, 0.9147, 0.3184, 0.9155, 0.3216, 0.9089, 0.3041, 0.9159, 0.3066, 0.9131, 0.313, 0.9072, 0.3105, 0.9159, 0.3066, 0.922, 0.3111, 0.9172, 0.3159, 0.9131, 0.313, 0.9072, 0.3105, 0.9131, 0.313, 0.9114, 0.3176, 0.906, 0.3165, 0.9131, 0.313, 0.9172, 0.3159, 0.9147, 0.3184, 0.9114, 0.3176, 0.6173, 0.3042, 0.619, 0.3106, 0.6132, 0.3132, 0.6104, 0.3067, 0.619, 0.3106, 0.6203, 0.3165, 0.6149, 0.3177, 0.6132, 0.3132, 0.6104, 0.3067, 0.6132, 0.3132, 0.6091, 0.316, 0.6043, 0.3112, 0.6132, 0.3132, 0.6149, 0.3177, 0.6116, 0.3185, 0.6091, 0.316, 0.6213, 0.3281, 0.6155, 0.3279, 0.6153, 0.3222, 0.621, 0.3223, 0.6155, 0.3279, 0.6097, 0.3272, 0.6108, 0.3217, 0.6153, 0.3222, 0.621, 0.3223, 0.6153, 0.3222, 0.6149, 0.3177, 0.6203, 0.3165, 0.6153, 0.3222, 0.6108, 0.3217, 0.6116, 0.3185, 0.6149, 0.3177, 0.5973, 0.3242, 0.5998, 0.3173, 0.6063, 0.3201, 0.6037, 0.3259, 0.5998, 0.3173, 0.6043, 0.3112, 0.6091, 0.316, 0.6063, 0.3201, 0.6037, 0.3259, 0.6063, 0.3201, 0.6108, 0.3217, 0.6097, 0.3272, 0.6063, 0.3201, 0.6091, 0.316, 0.6116, 0.3185, 0.6108, 0.3217, 0.06153, 0.997, 0.06153, 0.7081, 0.06779, 0.7081, 0.06779, 0.997, 0.06779, 0.997, 0.06779, 0.7081, 0.07404, 0.7081, 0.07404, 0.997, 0.07404, 0.997, 0.07404, 0.7081, 0.0803, 0.7081, 0.0803, 0.997, 0.0803, 0.997, 0.0803, 0.7081, 0.08655, 0.7081, 0.08655, 0.997, 0.8496, 0.6216, 0.9047, 0.6177, 0.9054, 0.6234, 0.8498, 0.6279, 0.9045, 0.6119, 0.8494, 0.6154, 0.8502, 0.5575, 0.9096, 0.5576, 0.06153, 0.997, 0.06153, 0.7081, 0.06779, 0.7081, 0.06779, 0.997, 0.06779, 0.997, 0.06779, 0.7081, 0.07404, 0.7081, 0.07404, 0.997, 0.07404, 0.997, 0.07404, 0.7081, 0.0803, 0.7081, 0.0803, 0.997, 0.0803, 0.997, 0.0803, 0.7081, 0.08655, 0.7081, 0.08656, 0.997, 0.6115, 0.5566, 0.6156, 0.6118, 0.6098, 0.6126, 0.6053, 0.5568, 0.6178, 0.5564, 0.6214, 0.6116, 0.6156, 0.6118, 0.6115, 0.5566, 0.06153, 0.997, 0.06153, 0.7081, 0.06779, 0.7081, 0.06779, 0.997, 0.06779, 0.997, 0.06779, 0.7081, 0.07404, 0.7081, 0.07404, 0.997, 0.07404, 0.997, 0.07404, 0.7081, 0.0803, 0.7081, 0.0803, 0.997, 0.0803, 0.997, 0.0803, 0.7081, 0.08655, 0.7081, 0.08655, 0.997, 0.6765, 0.3245, 0.6213, 0.3281, 0.621, 0.3223, 0.6763, 0.3183, 0.6763, 0.3183, 0.621, 0.3223, 0.6203, 0.3165, 0.6761, 0.312, 0.3591, 0.8654, 0.3577, 0.9775, 0.352, 0.9747, 0.3544, 0.8711, 0.9148, 0.3832, 0.9108, 0.3278, 0.9166, 0.3271, 0.9211, 0.383, 0.9211, 0.383, 0.9166, 0.3271, 0.9226, 0.3258, 0.9275, 0.3827, 0.9275, 0.3827, 0.9226, 0.3258, 0.929, 0.3241, 0.9339, 0.3824, 0.9219, 0.6142, 0.927, 0.5583, 0.9334, 0.5586, 0.9282, 0.6159, 0.916, 0.6129, 0.9206, 0.5581, 0.927, 0.5583, 0.9219, 0.6142, 0.9102, 0.6121, 0.9143, 0.5578, 0.9206, 0.5581, 0.916, 0.6129, 0.6192, 0.6291, 0.6759, 0.634, 0.6756, 0.6403, 0.6175, 0.6355, 0.6212, 0.6173, 0.6764, 0.6214, 0.6762, 0.6276, 0.6204, 0.6231, 0.6214, 0.6116, 0.6766, 0.6152, 0.6764, 0.6214, 0.6212, 0.6173, 0.905, 0.3281, 0.8497, 0.3245, 0.8499, 0.3182, 0.9053, 0.3223, 0.906, 0.3165, 0.8502, 0.312, 0.8504, 0.3056, 0.9072, 0.3105, 0.9072, 0.3105, 0.8504, 0.3056, 0.8507, 0.2993, 0.9089, 0.3041, 0.3273, 0.9884, 0.3111, 0.9881, 0.3109, 0.984, 0.3268, 0.9831, 0.06153, 0.997, 0.003822, 0.997, 0.003819, 0.7081, 0.06153, 0.7081, 0.06153, 0.997, 0.00382, 0.997, 0.003821, 0.7081, 0.06153, 0.7081, 0.6155, 0.3279, 0.6115, 0.3832, 0.6052, 0.3829, 0.6097, 0.3272, 0.3577, 0.9775, 0.354, 0.9818, 0.3499, 0.9775, 0.352, 0.9747, 0.6757, 0.3826, 0.6177, 0.3834, 0.6213, 0.3281, 0.6765, 0.3245, 0.354, 0.9818, 0.3482, 0.9853, 0.3457, 0.9798, 0.3499, 0.9775, 0.9053, 0.3223, 0.8499, 0.3182, 0.8502, 0.312, 0.906, 0.3165, 0.6758, 0.3057, 0.619, 0.3106, 0.6173, 0.3042, 0.6756, 0.2993, 0.6097, 0.3272, 0.6052, 0.3829, 0.5989, 0.3827, 0.6037, 0.3259, 0.2087, 0.9956, 0.2036, 0.9927, 0.2111, 0.9829, 0.2161, 0.9858, 0.1916, 0.273, 0.1871, 0.2777, 0.1862, 0.2738, 0.06779, 0.7081, 0.06779, 0.997, 0.06153, 0.997, 0.06153, 0.7081, 0.07404, 0.7081, 0.07404, 0.997, 0.06779, 0.997, 0.06779, 0.7081, 0.0803, 0.7081, 0.0803, 0.997, 0.07404, 0.997, 0.07404, 0.7081, 0.08655, 0.7081, 0.08655, 0.997, 0.0803, 0.997, 0.0803, 0.7081, 0.3967, 0.6756, 0.5617, 0.6756, 0.5526, 0.6788, 0.4073, 0.6793, 0.4065, 0.997, 0.3949, 0.9943, 0.406, 0.9863, 0.4162, 0.9887, 0.493, 0.8139, 0.5303, 0.8117, 0.5259, 0.8148, 0.4968, 0.816, 0.4959, 0.8334, 0.4016, 0.8321, 0.4997, 0.8314, 0.5572, 0.9964, 0.5454, 0.9991, 0.5354, 0.9904, 0.546, 0.988, 0.3949, 0.9943, 0.3892, 0.9913, 0.4004, 0.9829, 0.406, 0.9863, 0.2244, 0.2772, 0.2146, 0.2758, 0.2149, 0.2738, 0.2246, 0.2754, 0.3426, 0.2909, 0.34, 0.2914, 0.3398, 0.2903, 0.3426, 0.2898, 0.3118, 0.2895, 0.2403, 0.2798, 0.2405, 0.2784, 0.312, 0.2882, 0.1966, 0.274, 0.1916, 0.273, 0.1917, 0.271, 0.1969, 0.2717, 0.3238, 0.291, 0.3118, 0.2895, 0.312, 0.2882, 0.3239, 0.2898, 0.34, 0.2914, 0.3362, 0.2918, 0.3362, 0.2906, 0.3398, 0.2903, 0.2403, 0.2798, 0.2244, 0.2772, 0.2246, 0.2754, 0.2405, 0.2784, 0.2037, 0.2749, 0.1966, 0.274, 0.1969, 0.2717, 0.2039, 0.2727, 0.3362, 0.2918, 0.3299, 0.2916, 0.33, 0.2904, 0.3362, 0.2906, 0.9206, 0.5581, 0.9211, 0.383, 0.9275, 0.3827, 0.927, 0.5583, 0.927, 0.5583, 0.9275, 0.3827, 0.9339, 0.3824, 0.9334, 0.5586, 0.9143, 0.5578, 0.9148, 0.3832, 0.9211, 0.383, 0.9206, 0.5581, 0.9086, 0.3834, 0.905, 0.3281, 0.9108, 0.3278, 0.9148, 0.3832, 0.3449, 0.2933, 0.3426, 0.2909, 0.3455, 0.2914, 0.3426, 0.2909, 0.3426, 0.2898, 0.3451, 0.29, 0.3455, 0.2914, 0.5712, 0.9889, 0.5664, 0.9895, 0.5553, 0.9803, 0.5559, 0.9769, 0.4374, 0.996, 0.4184, 0.998, 0.426, 0.9896, 0.4418, 0.9898, 0.9096, 0.5576, 0.9086, 0.3834, 0.9148, 0.3832, 0.9143, 0.5578, 0.1983, 0.6728, 0.2089, 0.7999, 0.2083, 0.8688, 0.1963, 0.9884, 0.3706, 0.6688, 0.3589, 0.7963, 0.3636, 0.6724, 0.3706, 0.9882, 0.3657, 0.9888, 0.3577, 0.9775, 0.3577, 0.9775, 0.3591, 0.8654, 0.3706, 0.9882, 0.07851, 0.388, 0.0783, 0.3965, 0.07665, 0.3965, 0.07679, 0.388, 0.8494, 0.6154, 0.9045, 0.6119, 0.9047, 0.6177, 0.8496, 0.6216, 0.07753, 0.4121, 0.0708, 0.4969, 0.06925, 0.4968, 0.07593, 0.412, 0.0671, 0.5275, 0.06576, 0.5324, 0.06422, 0.5319, 0.06556, 0.5272, 0.1963, 0.9884, 0.2083, 0.8688, 0.208, 0.9794, 0.07858, 0.3789, 0.07851, 0.388, 0.07679, 0.388, 0.07675, 0.3789, 0.07807, 0.3647, 0.0815, 0.3646, 0.07725, 0.369, 0.06723, 0.5399, 0.0645, 0.5394, 0.06449, 0.5357, 0.85, 0.6342, 0.9067, 0.6294, 0.9084, 0.6357, 0.8503, 0.6406, 0.2492, 0.9886, 0.2344, 0.9887, 0.2348, 0.9839, 0.2494, 0.9845, 0.6204, 0.6231, 0.6762, 0.6276, 0.6759, 0.634, 0.6192, 0.6291, 0.1443, 0.997, 0.08655, 0.997, 0.08655, 0.7081, 0.1443, 0.7081, 0.2161, 0.9858, 0.2111, 0.9829, 0.2143, 0.9792, 0.2181, 0.9813, 0.6213, 0.3281, 0.6177, 0.3834, 0.6115, 0.3832, 0.6155, 0.3279, 0.2464, 0.9962, 0.2295, 0.9987, 0.2344, 0.9887, 0.2492, 0.9886, 0.2008, 0.989, 0.1963, 0.9884, 0.208, 0.9794, 0.3626, 0.9931, 0.3568, 0.9964, 0.3482, 0.9853, 0.354, 0.9818, 0.3327, 0.9997, 0.3139, 0.996, 0.3111, 0.9881, 0.3273, 0.9884, 0.4039, 0.3659, 0.4065, 0.3652, 0.4072, 0.3689, 0.4054, 0.5252, 0.4052, 0.5162, 0.4069, 0.5162, 0.4072, 0.5252, 0.4072, 0.3689, 0.4065, 0.3652, 0.4079, 0.3649, 0.4086, 0.3688, 0.4053, 0.3941, 0.4055, 0.386, 0.4071, 0.386, 0.407, 0.3942, 0.4051, 0.4998, 0.4053, 0.4097, 0.4069, 0.4097, 0.4068, 0.4998, 0.3139, 0.996, 0.2464, 0.9962, 0.2492, 0.9886, 0.3111, 0.9881, 0.4052, 0.5162, 0.4051, 0.4998, 0.4068, 0.4998, 0.4069, 0.5162, 0.4062, 0.5409, 0.4056, 0.5348, 0.4075, 0.5347, 0.4081, 0.5407, 0.4057, 0.5499, 0.4026, 0.5488, 0.4068, 0.5454, 0.4057, 0.5499, 0.4068, 0.5454, 0.4086, 0.5455, 0.4075, 0.5503, 0.4068, 0.5454, 0.4062, 0.5409, 0.4081, 0.5407, 0.4086, 0.5455, 0.3657, 0.9888, 0.3626, 0.9931, 0.354, 0.9818, 0.3577, 0.9775, 0.5518, 0.9847, 0.546, 0.988, 0.5438, 0.9823, 0.548, 0.98, 0.5251, 0.9909, 0.5087, 0.9906, 0.5086, 0.9858, 0.5247, 0.9852, 0.4004, 0.9829, 0.3971, 0.9785, 0.4025, 0.9756, 0.4043, 0.9784, 0.5087, 0.9906, 0.4418, 0.9898, 0.4421, 0.985, 0.5086, 0.9858, 0.4016, 0.8321, 0.3967, 0.6756, 0.4073, 0.6793, 0.5535, 0.8082, 0.5526, 0.6788, 0.5617, 0.6756, 0.5541, 0.8359, 0.4184, 0.998, 0.4065, 0.997, 0.4162, 0.9887, 0.426, 0.9896, 0.5664, 0.9895, 0.5631, 0.9934, 0.5518, 0.9847, 0.5553, 0.9803, 0.513, 0.9971, 0.4374, 0.996, 0.4418, 0.9898, 0.5087, 0.9906, 0.3892, 0.9913, 0.3859, 0.9874, 0.3971, 0.9785, 0.4004, 0.9829, 0.3811, 0.9867, 0.3966, 0.9751, 0.3971, 0.9785, 0.3859, 0.9874, 0.5329, 1.0, 0.513, 0.9971, 0.5087, 0.9906, 0.5251, 0.9909, 0.5631, 0.9934, 0.5572, 0.9964, 0.546, 0.988, 0.5518, 0.9847, 0.5617, 0.6756, 0.5712, 0.9889, 0.5559, 0.9769, 0.5541, 0.8359, 0.4016, 0.8321, 0.4959, 0.8334, 0.4958, 0.8385, 0.407, 0.837, 0.5299, 0.8342, 0.4959, 0.8334, 0.4997, 0.8314, 0.5253, 0.8314, 0.4968, 0.816, 0.4026, 0.813, 0.493, 0.8139, 0.5299, 0.8342, 0.5541, 0.8359, 0.5486, 0.8408, 0.5294, 0.8395, 0.4968, 0.816, 0.5259, 0.8148, 0.5203, 0.8187, 0.5028, 0.8202, 0.4959, 0.8334, 0.5299, 0.8342, 0.5294, 0.8395, 0.4958, 0.8385, 0.5541, 0.8359, 0.5559, 0.9769, 0.5504, 0.9747, 0.5486, 0.8408, 0.4073, 0.6793, 0.5526, 0.6788, 0.5487, 0.6842, 0.4108, 0.683, 0.5526, 0.6788, 0.5535, 0.8082, 0.5482, 0.8038, 0.5487, 0.6842, 0.4016, 0.8321, 0.4026, 0.813, 0.4968, 0.816, 0.4997, 0.8314, 0.5259, 0.8148, 0.5535, 0.8082, 0.5541, 0.8359, 0.5253, 0.8314, 0.5299, 0.8342, 0.5253, 0.8314, 0.5541, 0.8359, 0.5535, 0.8082, 0.5259, 0.8148, 0.5303, 0.8117, 0.5487, 0.6842, 0.5482, 0.8038, 0.5293, 0.806, 0.4929, 0.8087, 0.4958, 0.8385, 0.5504, 0.9747, 0.4023, 0.9729, 0.4083, 0.8084, 0.4108, 0.683, 0.4929, 0.8087, 0.5504, 0.9747, 0.4958, 0.8385, 0.5294, 0.8395, 0.5486, 0.8408, 0.4929, 0.8087, 0.4108, 0.683, 0.5487, 0.6842, 0.5028, 0.8202, 0.5203, 0.8187, 0.5215, 0.8284, 0.5031, 0.8274, 0.407, 0.837, 0.4958, 0.8385, 0.4023, 0.9729, 0.5535, 0.8082, 0.5303, 0.8117, 0.5293, 0.806, 0.5482, 0.8038, 0.5259, 0.8148, 0.5253, 0.8314, 0.5215, 0.8284, 0.5203, 0.8187, 0.4026, 0.813, 0.4073, 0.6793, 0.4108, 0.683, 0.4083, 0.8084, 0.5253, 0.8314, 0.4997, 0.8314, 0.5031, 0.8274, 0.5215, 0.8284, 0.4997, 0.8314, 0.4968, 0.816, 0.5028, 0.8202, 0.5031, 0.8274, 0.493, 0.8139, 0.4026, 0.813, 0.4083, 0.8084, 0.4929, 0.8087, 0.5303, 0.8117, 0.493, 0.8139, 0.4929, 0.8087, 0.5293, 0.806, 0.5559, 0.9769, 0.5553, 0.9803, 0.55, 0.9771, 0.5504, 0.9747, 0.3966, 0.9751, 0.4016, 0.8321, 0.407, 0.837, 0.4023, 0.9729, 0.5346, 0.9842, 0.5247, 0.9852, 0.4266, 0.984, 0.4171, 0.9828, 0.4421, 0.985, 0.4266, 0.984, 0.5247, 0.9852, 0.5086, 0.9858, 0.55, 0.9771, 0.548, 0.98, 0.4043, 0.9784, 0.4025, 0.9756, 0.5438, 0.9823, 0.5346, 0.9842, 0.4171, 0.9828, 0.4083, 0.9808, 0.548, 0.98, 0.5438, 0.9823, 0.4083, 0.9808, 0.4043, 0.9784, 0.55, 0.9771, 0.4025, 0.9756, 0.4023, 0.9729, 0.5504, 0.9747, 0.3971, 0.9785, 0.3966, 0.9751, 0.4023, 0.9729, 0.4025, 0.9756, 0.4418, 0.9898, 0.426, 0.9896, 0.4266, 0.984, 0.4421, 0.985, 0.406, 0.9863, 0.4004, 0.9829, 0.4043, 0.9784, 0.4083, 0.9808, 0.546, 0.988, 0.5354, 0.9904, 0.5346, 0.9842, 0.5438, 0.9823, 0.4162, 0.9887, 0.406, 0.9863, 0.4083, 0.9808, 0.4171, 0.9828, 0.5354, 0.9904, 0.5251, 0.9909, 0.5247, 0.9852, 0.5346, 0.9842, 0.426, 0.9896, 0.4162, 0.9887, 0.4171, 0.9828, 0.4266, 0.984, 0.5553, 0.9803, 0.5518, 0.9847, 0.548, 0.98, 0.55, 0.9771, 0.2295, 0.9987, 0.2189, 0.9981, 0.2253, 0.9881, 0.2344, 0.9887, 0.3448, 0.9993, 0.3327, 0.9997, 0.3273, 0.9884, 0.3376, 0.9877, 0.2161, 0.9858, 0.2111, 0.9829, 0.2143, 0.9792, 0.2181, 0.9813, 0.2492, 0.9886, 0.2344, 0.9887, 0.2348, 0.9839, 0.2494, 0.9845, 0.354, 0.9818, 0.3482, 0.9853, 0.3457, 0.9798, 0.3499, 0.9775, 0.3577, 0.9775, 0.354, 0.9818, 0.3499, 0.9775, 0.352, 0.9747, 0.3273, 0.9884, 0.3111, 0.9881, 0.3109, 0.984, 0.3268, 0.9831, 0.2036, 0.9927, 0.2008, 0.989, 0.208, 0.9794, 0.2111, 0.9829, 0.3589, 0.7963, 0.3591, 0.8654, 0.3524, 0.8631, 0.3523, 0.799, 0.1983, 0.6728, 0.3706, 0.6688, 0.3636, 0.6724, 0.206, 0.6766, 0.3706, 0.6688, 0.3706, 0.9882, 0.3591, 0.8654, 0.3589, 0.7963, 0.2189, 0.9981, 0.2087, 0.9956, 0.2161, 0.9858, 0.2253, 0.9881, 0.1963, 0.9884, 0.2083, 0.8688, 0.208, 0.9794, 0.1983, 0.6728, 0.206, 0.6766, 0.2089, 0.7999, 0.2089, 0.7999, 0.206, 0.6766, 0.2118, 0.6806, 0.213, 0.7945, 0.3706, 0.9882, 0.3657, 0.9888, 0.3577, 0.9775, 0.1983, 0.6728, 0.2089, 0.7999, 0.2083, 0.8688, 0.1963, 0.9884, 0.3577, 0.9775, 0.3591, 0.8654, 0.3706, 0.9882, 0.3706, 0.6688, 0.3589, 0.7963, 0.3636, 0.6724, 0.3544, 0.8711, 0.352, 0.9747, 0.2124, 0.9766, 0.2134, 0.8726, 0.2143, 0.9792, 0.3499, 0.9775, 0.3457, 0.9798, 0.2181, 0.9813, 0.3457, 0.9798, 0.3367, 0.9819, 0.2261, 0.983, 0.2181, 0.9813, 0.3367, 0.9819, 0.3268, 0.9831, 0.2348, 0.9839, 0.2261, 0.983, 0.2494, 0.9845, 0.2348, 0.9839, 0.3268, 0.9831, 0.3109, 0.984, 0.2143, 0.9792, 0.2124, 0.9766, 0.352, 0.9747, 0.3499, 0.9775, 0.3591, 0.678, 0.3533, 0.7923, 0.213, 0.7945, 0.2118, 0.6806, 0.3482, 0.9853, 0.3376, 0.9877, 0.3367, 0.9819, 0.3457, 0.9798, 0.2111, 0.9829, 0.208, 0.9794, 0.2124, 0.9766, 0.2143, 0.9792, 0.206, 0.6766, 0.3636, 0.6724, 0.3591, 0.678, 0.2118, 0.6806, 0.2253, 0.9881, 0.2161, 0.9858, 0.2181, 0.9813, 0.2261, 0.983, 0.3376, 0.9877, 0.3273, 0.9884, 0.3268, 0.9831, 0.3367, 0.9819, 0.3589, 0.7963, 0.2089, 0.7999, 0.213, 0.7945, 0.3533, 0.7923, 0.208, 0.9794, 0.2083, 0.8688, 0.2134, 0.8726, 0.2124, 0.9766, 0.2344, 0.9887, 0.2253, 0.9881, 0.2261, 0.983, 0.2348, 0.9839, 0.3636, 0.6724, 0.3589, 0.7963, 0.3533, 0.7923, 0.3591, 0.678, 0.2083, 0.8688, 0.3591, 0.8654, 0.3544, 0.8711, 0.2134, 0.8726, 0.3111, 0.9881, 0.2492, 0.9886, 0.2494, 0.9845, 0.3109, 0.984, 0.2156, 0.8022, 0.3523, 0.799, 0.3461, 0.8026, 0.2219, 0.8053, 0.3591, 0.8654, 0.2083, 0.8688, 0.2149, 0.866, 0.3524, 0.8631, 0.2083, 0.8688, 0.2089, 0.7999, 0.2156, 0.8022, 0.2149, 0.866, 0.2089, 0.7999, 0.3589, 0.7963, 0.3523, 0.799, 0.2156, 0.8022, 0.346, 0.86, 0.2212, 0.8625, 0.2219, 0.8053, 0.3461, 0.8026, 0.2149, 0.866, 0.2156, 0.8022, 0.2219, 0.8053, 0.2212, 0.8625, 0.3523, 0.799, 0.3524, 0.8631, 0.346, 0.86, 0.3461, 0.8026, 0.3524, 0.8631, 0.2149, 0.866, 0.2212, 0.8625, 0.346, 0.86, 0.3568, 0.9965, 0.3449, 0.9994, 0.3376, 0.9878, 0.3483, 0.9853, 0.3592, 0.8655, 0.3577, 0.9776, 0.3521, 0.9747, 0.3544, 0.8711, 0.2087, 0.9956, 0.2036, 0.9927, 0.2111, 0.9829, 0.2161, 0.9857, 0.2463, 0.9962, 0.2294, 0.9987, 0.2343, 0.9887, 0.2492, 0.9886, 0.2008, 0.989, 0.1963, 0.9884, 0.208, 0.9794, 0.3626, 0.9931, 0.3568, 0.9965, 0.3483, 0.9853, 0.3541, 0.9818, 0.3327, 0.9998, 0.3139, 0.9961, 0.3112, 0.9882, 0.3273, 0.9884, 0.3139, 0.9961, 0.2463, 0.9962, 0.2492, 0.9886, 0.3112, 0.9882, 0.2294, 0.9987, 0.2189, 0.9981, 0.2253, 0.9881, 0.2343, 0.9887, 0.3449, 0.9994, 0.3327, 0.9998, 0.3273, 0.9884, 0.3376, 0.9878, 0.2161, 0.9857, 0.2111, 0.9829, 0.2143, 0.9792, 0.2181, 0.9813, 0.3541, 0.9818, 0.3483, 0.9853, 0.3458, 0.9799, 0.3499, 0.9775, 0.3577, 0.9776, 0.3541, 0.9818, 0.3499, 0.9775, 0.3521, 0.9747, 0.3273, 0.9884, 0.3112, 0.9882, 0.3109, 0.984, 0.3268, 0.9831, 0.2036, 0.9927, 0.2008, 0.989, 0.208, 0.9794, 0.2111, 0.9829, 0.3589, 0.7963, 0.3592, 0.8655, 0.3524, 0.8632, 0.3524, 0.7991, 0.1984, 0.6728, 0.3706, 0.6688, 0.3636, 0.6724, 0.206, 0.6767, 0.3706, 0.6688, 0.3706, 0.9883, 0.3592, 0.8655, 0.3589, 0.7963, 0.2189, 0.9981, 0.2087, 0.9956, 0.2161, 0.9857, 0.2253, 0.9881, 0.1963, 0.9884, 0.2083, 0.8688, 0.208, 0.9794, 0.1984, 0.6728, 0.206, 0.6767, 0.2089, 0.8, 0.2089, 0.8, 0.206, 0.6767, 0.2118, 0.6807, 0.213, 0.7945, 0.1984, 0.6728, 0.2089, 0.8, 0.2083, 0.8688, 0.1963, 0.9884, 0.3577, 0.9776, 0.3592, 0.8655, 0.3706, 0.9883, 0.3706, 0.6688, 0.3589, 0.7963, 0.3636, 0.6724, 0.3544, 0.8711, 0.3521, 0.9747, 0.2124, 0.9766, 0.2134, 0.8727, 0.2143, 0.9792, 0.3499, 0.9775, 0.3458, 0.9799, 0.2181, 0.9813, 0.3458, 0.9799, 0.3367, 0.9819, 0.2261, 0.983, 0.2181, 0.9813, 0.3367, 0.9819, 0.3268, 0.9831, 0.2348, 0.9839, 0.2261, 0.983, 0.2494, 0.9845, 0.2348, 0.9839, 0.3268, 0.9831, 0.3109, 0.984, 0.2143, 0.9792, 0.2124, 0.9766, 0.3521, 0.9747, 0.3499, 0.9775, 0.3592, 0.6781, 0.3534, 0.7923, 0.213, 0.7945, 0.2118, 0.6807, 0.3483, 0.9853, 0.3376, 0.9878, 0.3367, 0.9819, 0.3458, 0.9799, 0.2111, 0.9829, 0.208, 0.9794, 0.2124, 0.9766, 0.2143, 0.9792, 0.206, 0.6767, 0.3636, 0.6724, 0.3592, 0.6781, 0.2118, 0.6807, 0.2253, 0.9881, 0.2161, 0.9857, 0.2181, 0.9813, 0.2261, 0.983, 0.3376, 0.9878, 0.3273, 0.9884, 0.3268, 0.9831, 0.3367, 0.9819, 0.3589, 0.7963, 0.2089, 0.8, 0.213, 0.7945, 0.3534, 0.7923, 0.208, 0.9794, 0.2083, 0.8688, 0.2134, 0.8727, 0.2124, 0.9766, 0.2343, 0.9887, 0.2253, 0.9881, 0.2261, 0.983, 0.2348, 0.9839, 0.3636, 0.6724, 0.3589, 0.7963, 0.3534, 0.7923, 0.3592, 0.6781, 0.2083, 0.8688, 0.3592, 0.8655, 0.3544, 0.8711, 0.2134, 0.8727, 0.3112, 0.9882, 0.2492, 0.9886, 0.2494, 0.9845, 0.3109, 0.984, 0.2156, 0.8022, 0.3524, 0.7991, 0.3462, 0.8026, 0.2219, 0.8054, 0.3592, 0.8655, 0.2083, 0.8688, 0.2149, 0.866, 0.3524, 0.8632, 0.2083, 0.8688, 0.2089, 0.8, 0.2156, 0.8022, 0.2149, 0.866, 0.2089, 0.8, 0.3589, 0.7963, 0.3524, 0.7991, 0.2156, 0.8022, 0.346, 0.86, 0.2212, 0.8625, 0.2219, 0.8054, 0.3462, 0.8026, 0.2149, 0.866, 0.2156, 0.8022, 0.2219, 0.8054, 0.2212, 0.8625, 0.3524, 0.7991, 0.3524, 0.8632, 0.346, 0.86, 0.3462, 0.8026, 0.3524, 0.8632, 0.2149, 0.866, 0.2212, 0.8625, 0.346, 0.86, 0.1533, 0.6203, 0.1611, 0.6206, 0.161, 0.6222, 0.1533, 0.6218, 0.176, 0.6217, 0.2604, 0.629, 0.2603, 0.6305, 0.1759, 0.6233, 0.0789, 0.6074, 0.1331, 0.6206, 0.1328, 0.6222, 0.0795, 0.6093, 0.2343, 0.9887, 0.2348, 0.9839, 0.2494, 0.9845, 0.2492, 0.9886, 0.3591, 0.8654, 0.3577, 0.9775, 0.352, 0.9747, 0.3544, 0.8711, 0.3026, 0.6356, 0.3069, 0.6353, 0.307, 0.6371, 0.3023, 0.6372, 0.5989, 0.3827, 0.5989, 0.5571, 0.5925, 0.5573, 0.5925, 0.3824, 0.2986, 0.6343, 0.3026, 0.6356, 0.3023, 0.6372, 0.2982, 0.636, 0.3069, 0.6353, 0.3725, 0.63, 0.3714, 0.6321, 0.307, 0.6371, 0.2758, 0.6307, 0.2842, 0.6318, 0.284, 0.6335, 0.2756, 0.6323, 0.1443, 0.997, 0.08656, 0.997, 0.08655, 0.7081, 0.1443, 0.7081, 0.2842, 0.6318, 0.2931, 0.633, 0.2928, 0.6348, 0.284, 0.6335, 0.1452, 0.6202, 0.1533, 0.6203, 0.1533, 0.6218, 0.1453, 0.6218, 0.2931, 0.633, 0.2986, 0.6343, 0.2982, 0.636, 0.2928, 0.6348, 0.2604, 0.629, 0.2758, 0.6307, 0.2756, 0.6323, 0.2603, 0.6305, 0.1401, 0.6207, 0.1452, 0.6202, 0.1453, 0.6218, 0.1404, 0.6223, 0.1611, 0.6206, 0.176, 0.6217, 0.1759, 0.6233, 0.161, 0.6222, 0.6037, 0.3259, 0.5989, 0.3827, 0.5925, 0.3824, 0.5973, 0.3242, 0.1331, 0.6206, 0.1367, 0.6214, 0.1367, 0.6228, 0.1328, 0.6222, 0.1367, 0.6214, 0.1401, 0.6207, 0.1404, 0.6223, 0.1367, 0.6228, 0.06153, 0.997, 0.003819, 0.997, 0.003819, 0.7081, 0.06153, 0.7081, 0.5989, 0.5571, 0.6039, 0.6139, 0.5975, 0.6155, 0.5925, 0.5573, 0.3626, 0.9931, 0.3568, 0.9964, 0.3482, 0.9853, 0.354, 0.9818, 0.3657, 0.9889, 0.3626, 0.9931, 0.3541, 0.9818, 0.3577, 0.9776, 0.3706, 0.9883, 0.3657, 0.9889, 0.3577, 0.9776, 0.3376, 0.9877, 0.3273, 0.9884, 0.3268, 0.9831, 0.3367, 0.9819, 0.3589, 0.7963, 0.2089, 0.7999, 0.213, 0.7945, 0.3533, 0.7923, 0.208, 0.9794, 0.2083, 0.8688, 0.2134, 0.8726, 0.2124, 0.9766, 0.2344, 0.9887, 0.2253, 0.9881, 0.2261, 0.983, 0.2348, 0.9839, 0.3636, 0.6724, 0.3589, 0.7963, 0.3533, 0.7923, 0.3591, 0.678, 0.2083, 0.8688, 0.3591, 0.8654, 0.3544, 0.8711, 0.2134, 0.8726, 0.3111, 0.9881, 0.2492, 0.9886, 0.2494, 0.9845, 0.3109, 0.984, 0.2156, 0.8022, 0.3524, 0.799, 0.3461, 0.8026, 0.2219, 0.8053, 0.3591, 0.8654, 0.2083, 0.8688, 0.2149, 0.866, 0.3524, 0.8631, 0.2083, 0.8688, 0.2089, 0.7999, 0.2156, 0.8022, 0.2149, 0.866, 0.2089, 0.7999, 0.3589, 0.7963, 0.3524, 0.799, 0.2156, 0.8022, 0.346, 0.86, 0.2212, 0.8625, 0.2219, 0.8053, 0.3461, 0.8026, 0.2149, 0.866, 0.2156, 0.8022, 0.2219, 0.8053, 0.2212, 0.8625, 0.3524, 0.799, 0.3524, 0.8631, 0.346, 0.86, 0.3461, 0.8026, 0.3524, 0.8631, 0.2149, 0.866, 0.2212, 0.8625, 0.346, 0.86, 0.07725, 0.369, 0.07803, 0.3732, 0.07622, 0.3734, 0.07559, 0.3691, 0.2189, 0.9981, 0.2087, 0.9956, 0.2161, 0.9858, 0.2253, 0.9881, 0.3706, 0.6688, 0.3706, 0.9882, 0.3591, 0.8654, 0.3589, 0.7963, 0.1983, 0.6728, 0.3706, 0.6688, 0.3636, 0.6724, 0.206, 0.6766, 0.2036, 0.9927, 0.2008, 0.989, 0.208, 0.9794, 0.2111, 0.9829, 0.06937, 0.5117, 0.06841, 0.5195, 0.06689, 0.5193, 0.06784, 0.5116, 0.0783, 0.3965, 0.07753, 0.4121, 0.07593, 0.412, 0.07665, 0.3965, 0.07803, 0.3732, 0.07858, 0.3789, 0.07675, 0.3789, 0.07622, 0.3734, 0.0708, 0.4969, 0.06937, 0.5117, 0.06784, 0.5116, 0.06925, 0.4968, 0.3448, 0.9993, 0.3327, 0.9997, 0.3273, 0.9884, 0.3376, 0.9877, 0.2295, 0.9987, 0.2189, 0.9981, 0.2253, 0.9881, 0.2344, 0.9887, 0.3657, 0.9888, 0.3626, 0.9931, 0.354, 0.9818, 0.3577, 0.9775, 0.3568, 0.9964, 0.3448, 0.9993, 0.3376, 0.9877, 0.3482, 0.9853, 0.3327, 0.9997, 0.3139, 0.996, 0.3111, 0.9881, 0.3273, 0.9884, 0.3139, 0.996, 0.2464, 0.9962, 0.2492, 0.9886, 0.3111, 0.9881, 0.2087, 0.9956, 0.2036, 0.9927, 0.2111, 0.9829, 0.2161, 0.9858, 0.2464, 0.9962, 0.2295, 0.9987, 0.2344, 0.9887, 0.2492, 0.9886, 0.2008, 0.989, 0.1963, 0.9884, 0.208, 0.9794])
me_portaloo.materials.append(mat_loomat)
me_portaloo.use_remesh_preserve_volume = False
me_portaloo.use_remesh_preserve_attributes = False
me_portaloo.use_mirror_vertex_groups = False
me_portaloo.update()

# ---- objects
ob_portaloo = bpy.data.objects.new('Portaloo', me_portaloo)
ob_lamp = bpy.data.objects.new('Lamp', light_lamp)
ob_camera = bpy.data.objects.new('Camera', cam_camera)

# ---- transforms, parenting, visibility, modifiers, constraints
ob_portaloo.location = (0.006269, 0.002492, 0.4816)
ob_portaloo.rotation_euler = (1.571, -0.0, 0.0)
ob_portaloo.scale = (1.0, 1.0, 1.777)
ob_portaloo.lineart.crease_threshold = 0.0
ob_lamp.location = (4.076, -4.746, 5.904)
ob_lamp.rotation_euler = (0.6503, 0.05522, 1.866)
ob_lamp.lock_rotations_4d = False
ob_lamp.empty_display_type = 'ARROWS'
ob_lamp.color = (0.0, 0.0, 0.0, 0.0)
ob_lamp.lineart.crease_threshold = 0.0
ob_camera.location = (7.481, -6.508, 5.344)
ob_camera.rotation_euler = (1.109, 0.01082, 0.8149)
ob_camera.lock_rotations_4d = False
ob_camera.empty_display_type = 'ARROWS'
ob_camera.color = (0.0, 0.0, 0.0, 0.0)
ob_camera.display_type = 'WIRE'
ob_camera.lineart.crease_threshold = 0.0

# ---- collection membership
col_collection_1.objects.link(ob_portaloo)
col_collection_1.objects.link(ob_lamp)
col_collection_1.objects.link(ob_camera)

# ---- scene / render settings (as saved in the file)
scene.camera = ob_camera
scene.frame_start = 1; scene.frame_end = 250; scene.frame_set(1)
scene.render.engine = 'BLENDER_EEVEE_NEXT'
scene.render.dither_intensity = 0.0
scene.cycles.use_denoising = False
scene.cycles.samples = 10
scene.cycles.sampling_pattern = 'TABULATED_SOBOL'
scene.cycles.light_sampling_threshold = 0.0
scene.cycles.use_adaptive_sampling = False
scene.cycles.use_light_tree = False
scene.cycles.blur_glossy = 0.0
scene.cycles.pixel_filter_type = 'GAUSSIAN'
scene.cycles.sample_clamp_indirect = 0.0
scene.view_settings.view_transform = 'Standard'
bpy.context.view_layer.update()
